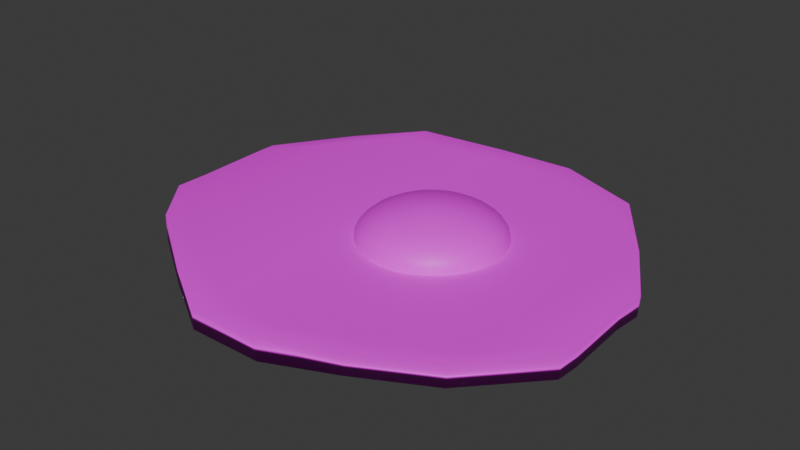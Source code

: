 # Source: cracked-egg_cooked.blend  (saved by Blender 4.2.66; exported with 4.5.12 LTS)
import bpy
from mathutils import Matrix  # noqa: F401  (used for matrix-valued properties, if any)

bpy.ops.wm.read_factory_settings(use_empty=True)
scene = bpy.context.scene
scene.name = 'Scene'

# ---- images (referenced by path relative to the original .blend; pixels are not part of the script)
import os
ASSET_DIR = os.environ.get("B2B_ASSET_DIR", "")  # directory of the original .blend (textures are referenced by path, not embedded)
HERE = os.path.dirname(os.path.abspath(__file__))  # packed textures are extracted next to this script under _unpacked/

def load_image(name, relpath, width, height, colorspace="sRGB"):
    """Load a texture the original file referenced (path relative to the .blend, or extracted next to this script)."""
    p = next((c for c in (os.path.join(HERE, relpath), os.path.join(ASSET_DIR, relpath)) if relpath and os.path.exists(c)), "")
    if p:
        img = bpy.data.images.load(p, check_existing=True)
        img.name = name
    else:  # same state as the original file: an image datablock whose file is absent (Cycles renders it pink)
        img = bpy.data.images.new(name, width, height)
        img.source = "FILE"
        img.filepath = "//" + (relpath or name)
    img.colorspace_settings.name = colorspace
    return img
img_restaurantbits_texture_png_002 = load_image('restaurantbits_texture.png.002', 'restaurantbits_texture.png', 1024, 1024, 'sRGB')
img_restaurantbits_texture_png_001 = load_image('restaurantbits_texture.png.001', 'restaurantbits_texture.png', 1024, 1024, 'sRGB')

# ---- materials (node trees are filled in below, after node groups)
mat_restaurant_003 = bpy.data.materials.new('restaurant.003')
mat_restaurant_003.diffuse_color = (1.0, 1.0, 1.0, 1.0)
mat_restaurant_003.roughness = 0.5
mat_restaurant_001 = bpy.data.materials.new('restaurant.001')
mat_restaurant_001.diffuse_color = (1.0, 1.0, 1.0, 1.0)
mat_restaurant_001.roughness = 0.5

# ---- material node trees
mat_restaurant_003.use_nodes = True; mat_restaurant_003.node_tree.nodes.clear()
_N = mat_restaurant_003.node_tree.nodes; _L = mat_restaurant_003.node_tree.links
n0 = _N.new('ShaderNodeBsdfPrincipled'); n0.name = 'Principled BSDF'; n0.location = (0, 300)
n0.inputs[3].default_value = 1.45
n0.inputs[27].default_value = (0.0, 0.0, 0.0, 1.0)
n1 = _N.new('ShaderNodeOutputMaterial'); n1.name = 'Material Output'; n1.location = (280, 300)
n2 = _N.new('ShaderNodeTexImage'); n2.name = 'Image Texture'; n2.location = (-480, 300)
n2.image = img_restaurantbits_texture_png_002
_L.new(n2.outputs[0], n0.inputs[0])
_L.new(n0.outputs[0], n1.inputs[0])
n1.is_active_output = True
mat_restaurant_001.use_nodes = True; mat_restaurant_001.node_tree.nodes.clear()
_N = mat_restaurant_001.node_tree.nodes; _L = mat_restaurant_001.node_tree.links
n0 = _N.new('ShaderNodeBsdfPrincipled'); n0.name = 'Principled BSDF'; n0.location = (0, 300)
n0.inputs[3].default_value = 1.45
n0.inputs[27].default_value = (0.0, 0.0, 0.0, 1.0)
n1 = _N.new('ShaderNodeOutputMaterial'); n1.name = 'Material Output'; n1.location = (280, 300)
n2 = _N.new('ShaderNodeTexImage'); n2.name = 'Image Texture'; n2.location = (-480, 300)
n2.image = img_restaurantbits_texture_png_001
_L.new(n2.outputs[0], n0.inputs[0])
_L.new(n0.outputs[0], n1.inputs[0])
n1.is_active_output = True

# ---- world
world_world = bpy.data.worlds.new('World'); scene.world = world_world
world_world.use_nodes = True; world_world.node_tree.nodes.clear()
_N = world_world.node_tree.nodes; _L = world_world.node_tree.links
n0 = _N.new('ShaderNodeOutputWorld'); n0.name = 'World Output'; n0.location = (300, 300)
n1 = _N.new('ShaderNodeBackground'); n1.name = 'Background'; n1.location = (10, 300)
n1.inputs[0].default_value = (0.05088, 0.05088, 0.05088, 1.0)
_L.new(n1.outputs[0], n0.inputs[0])
n0.is_active_output = True
world_world.color = (0.05088, 0.05088, 0.05088)
world_world.sun_shadow_jitter_overblur = 0.0

# ---- meshes
me_cube = bpy.data.meshes.new('Cube')
me_cube.from_pydata([(1.728, 0.2175, 1.699), (1.717, 0.2175, 0.2043), (1.72, -0.6682, 1.699), (1.709, -0.6682, 0.2043), (-1.672, 0.3895, 1.94), (-1.681, 0.3895, 0.08812), (-1.661, -0.5833, 1.94), (-1.67, -0.5833, 0.08812), (-0.2183, 1.5, 0.01166), (-0.2929, -1.644, 1.882), (-0.2929, -1.644, 0.183), (-0.2183, 1.5, 1.902), (0.2424, -1.626, 0.07081), (0.387, 1.535, 1.892), (0.4178, 1.535, 0.06811), (0.2147, -1.626, 1.71), (-0.8674, 1.34, 0.07119), (-0.7847, -1.346, 2.177), (-0.7847, -1.346, 0.1773), (-0.8674, 1.34, 2.296), (0.7385, -1.428, 0.2103), (1.035, 1.301, 1.793), (1.001, 1.301, 0.09033), (0.769, -1.428, 1.741), (1.263, -1.146, 0.1837), (1.435, 0.7265, 1.696), (1.414, 0.7265, 0.1837), (1.284, -1.146, 1.696), (-1.299, 0.9407, 0.06564), (-1.348, -0.9674, 1.992), (-1.353, -0.9674, 0.06563), (-1.295, 0.9407, 1.992), (-1.674, 0.2665, 1.94), (-1.657, -0.334, 1.94), (-1.335, -0.7249, 1.992), (-1.306, 0.7288, 1.992), (-1.683, 0.2665, 0.08812), (-1.665, -0.334, 0.08812), (1.699, 0.003006, 0.2043), (1.72, -0.4992, 0.2043), (1.252, -0.9674, 0.1837), (1.424, 0.5767, 0.1837), (1.711, 0.003006, 1.699), (1.731, -0.4992, 1.699), (-0.2306, 1.318, 0.01166), (-0.2785, -1.432, 0.183), (-0.7668, -1.168, 0.1773), (-0.8876, 1.139, 0.07119), (-0.2306, 1.318, 1.902), (-0.2785, -1.432, 1.882), (0.2167, -1.461, 1.71), (0.3845, 1.332, 1.892), (0.7511, -1.266, 1.741), (1.058, 1.1, 1.793), (0.4154, 1.332, 0.06811), (0.2445, -1.461, 0.07081), (-1.339, -0.7249, 0.06563), (-1.311, 0.7288, 0.06564), (-0.8876, 1.139, 2.296), (-0.7668, -1.168, 2.177), (1.273, -0.9674, 1.696), (1.445, 0.5767, 1.696), (1.024, 1.1, 0.09033), (0.7206, -1.266, 0.2103)], [], [(34, 33, 6, 29), (30, 29, 6, 7), (36, 32, 4, 5), (40, 39, 3, 24), (39, 43, 2, 3), (26, 25, 0, 1), (16, 19, 11, 8), (46, 45, 10, 18), (12, 15, 9, 10), (50, 49, 9, 15), (52, 50, 15, 23), (20, 23, 15, 12), (8, 11, 13, 14), (45, 55, 12, 10), (56, 46, 18, 30), (28, 31, 19, 16), (10, 9, 17, 18), (49, 59, 17, 9), (24, 27, 23, 20), (60, 52, 23, 27), (14, 13, 21, 22), (55, 63, 20, 12), (43, 60, 27, 2), (3, 2, 27, 24), (22, 21, 25, 26), (63, 40, 24, 20), (5, 4, 31, 28), (37, 56, 30, 7), (18, 17, 29, 30), (59, 34, 29, 17), (19, 31, 35, 58), (58, 35, 34, 59), (5, 28, 57, 36), (36, 57, 56, 37), (22, 26, 41, 62), (62, 41, 40, 63), (0, 25, 61, 42), (42, 61, 60, 43), (14, 22, 62, 54), (54, 62, 63, 55), (25, 21, 53, 61), (61, 53, 52, 60), (11, 19, 58, 48), (48, 58, 59, 49), (28, 16, 47, 57), (57, 47, 46, 56), (8, 14, 54, 44), (44, 54, 55, 45), (21, 13, 51, 53), (53, 51, 50, 52), (13, 11, 48, 51), (51, 48, 49, 50), (16, 8, 44, 47), (47, 44, 45, 46), (1, 0, 42, 38), (38, 42, 43, 39), (26, 1, 38, 41), (41, 38, 39, 40), (7, 6, 33, 37), (37, 33, 32, 36), (31, 4, 32, 35), (35, 32, 33, 34)])
me_cube.polygons.foreach_set('use_smooth', [True] * 62)
_uv = me_cube.uv_layers.new(name='UVMap')
_uv.uv.foreach_set('vector', [0.5902, 0.5709, 0.601, 0.5608, 0.601, 0.5864, 0.5902, 0.5864, 0.5249, 0.6052, 0.6024, 0.6052, 0.6024, 0.6149, 0.5249, 0.6149, 0.5012, 0.5676, 0.6228, 0.5676, 0.6228, 0.5854, 0.5012, 0.5854, 0.6192, 0.5694, 0.6268, 0.5643, 0.6268, 0.5869, 0.6192, 0.5869, 0.5068, 0.5534, 0.6145, 0.5534, 0.6145, 0.5733, 0.5068, 0.5733, 0.5105, 0.6335, 0.6177, 0.6335, 0.6177, 0.6402, 0.5105, 0.6402, 0.5105, 0.5598, 0.6177, 0.5598, 0.6177, 0.5866, 0.5105, 0.5866, 0.5351, 0.5679, 0.5657, 0.5647, 0.5657, 0.5869, 0.5351, 0.5869, 0.5249, 0.5567, 0.6024, 0.5567, 0.6024, 0.5761, 0.5249, 0.5761, 0.5364, 0.5741, 0.5579, 0.5709, 0.5579, 0.5864, 0.5364, 0.5864, 0.5257, 0.5743, 0.5364, 0.5741, 0.5364, 0.5864, 0.5257, 0.5864, 0.5249, 0.547, 0.6024, 0.547, 0.6024, 0.5567, 0.5249, 0.5567, 0.5105, 0.5866, 0.6177, 0.5866, 0.6177, 0.6134, 0.5105, 0.6134, 0.5657, 0.5647, 0.5963, 0.5694, 0.5963, 0.5869, 0.5657, 0.5869, 0.5199, 0.5647, 0.5351, 0.5679, 0.5351, 0.5869, 0.5199, 0.5869, 0.5105, 0.5464, 0.6177, 0.5464, 0.6177, 0.5598, 0.5105, 0.5598, 0.5249, 0.5761, 0.6024, 0.5761, 0.6024, 0.5955, 0.5249, 0.5955, 0.5579, 0.5709, 0.5795, 0.5731, 0.5795, 0.5864, 0.5579, 0.5864, 0.5249, 0.5422, 0.6024, 0.5422, 0.6024, 0.547, 0.5249, 0.547, 0.5203, 0.5742, 0.5257, 0.5743, 0.5257, 0.5864, 0.5203, 0.5864, 0.5105, 0.6134, 0.6177, 0.6134, 0.6177, 0.6268, 0.5105, 0.6268, 0.5963, 0.5694, 0.6115, 0.5696, 0.6115, 0.5869, 0.5963, 0.5869, 0.5149, 0.5706, 0.5203, 0.5742, 0.5203, 0.5864, 0.5149, 0.5864, 0.5249, 0.5374, 0.6024, 0.5374, 0.6024, 0.5422, 0.5249, 0.5422, 0.5105, 0.6268, 0.6177, 0.6268, 0.6177, 0.6335, 0.5105, 0.6335, 0.6115, 0.5696, 0.6192, 0.5694, 0.6192, 0.5869, 0.6115, 0.5869, 0.5105, 0.533, 0.6177, 0.533, 0.6177, 0.5464, 0.5105, 0.5464, 0.5046, 0.5505, 0.5199, 0.5647, 0.5199, 0.5869, 0.5046, 0.5869, 0.5249, 0.5955, 0.6024, 0.5955, 0.6024, 0.6052, 0.5249, 0.6052, 0.5795, 0.5731, 0.5902, 0.5709, 0.5902, 0.5864, 0.5795, 0.5864, 0.59, 0.5719, 0.6033, 0.5719, 0.6033, 0.5886, 0.59, 0.5886, 0.5534, 0.6009, 0.5534, 0.6009, 0.5534, 0.6009, 0.5534, 0.6009, 0.5012, 0.5854, 0.5164, 0.5854, 0.5164, 0.6047, 0.5012, 0.6033, 0.5534, 0.6009, 0.5534, 0.6009, 0.5534, 0.6009, 0.5534, 0.6009, 0.6076, 0.5854, 0.6152, 0.5854, 0.6152, 0.6, 0.6076, 0.6047, 0.5534, 0.6009, 0.5534, 0.6009, 0.5534, 0.6009, 0.5534, 0.6009, 0.5106, 0.5719, 0.5172, 0.5719, 0.5172, 0.5845, 0.5106, 0.6035, 0.5534, 0.6009, 0.5534, 0.6009, 0.5534, 0.6009, 0.5534, 0.6009, 0.5924, 0.5854, 0.6076, 0.5854, 0.6076, 0.6047, 0.5924, 0.6047, 0.5534, 0.6009, 0.5534, 0.6009, 0.5534, 0.6009, 0.5534, 0.6009, 0.5172, 0.5719, 0.5238, 0.5719, 0.5238, 0.5886, 0.5172, 0.5845, 0.5534, 0.6009, 0.5534, 0.6009, 0.5534, 0.6009, 0.5534, 0.6009, 0.5636, 0.5719, 0.59, 0.5719, 0.59, 0.5886, 0.5636, 0.5867, 0.5534, 0.6009, 0.5534, 0.6009, 0.5534, 0.6009, 0.5534, 0.6009, 0.5164, 0.5854, 0.5316, 0.5854, 0.5316, 0.6047, 0.5164, 0.6047, 0.5534, 0.6009, 0.5534, 0.6009, 0.5534, 0.6009, 0.5534, 0.6009, 0.562, 0.5854, 0.5924, 0.5854, 0.5924, 0.6047, 0.562, 0.6024, 0.5534, 0.6009, 0.5534, 0.6009, 0.5534, 0.6009, 0.5534, 0.6009, 0.5238, 0.5719, 0.5371, 0.5719, 0.5371, 0.5886, 0.5238, 0.5886, 0.5534, 0.6009, 0.5534, 0.6009, 0.5534, 0.6009, 0.5534, 0.6009, 0.5371, 0.5719, 0.5636, 0.5719, 0.5636, 0.5867, 0.5371, 0.5886, 0.5534, 0.6009, 0.5534, 0.6009, 0.5534, 0.6009, 0.5534, 0.6009, 0.5316, 0.5854, 0.562, 0.5854, 0.562, 0.6024, 0.5316, 0.6047, 0.5534, 0.6009, 0.5534, 0.6009, 0.5534, 0.6009, 0.5534, 0.6009, 0.5104, 0.5542, 0.6159, 0.5542, 0.6159, 0.5856, 0.5104, 0.5856, 0.5534, 0.6009, 0.5534, 0.6009, 0.5534, 0.6009, 0.5534, 0.6009, 0.6152, 0.5854, 0.6228, 0.5854, 0.6228, 0.6217, 0.6152, 0.6, 0.5534, 0.6009, 0.5534, 0.6009, 0.5534, 0.6009, 0.5534, 0.6009, 0.5168, 0.5468, 0.6053, 0.5468, 0.6053, 0.5732, 0.5168, 0.5732, 0.5534, 0.6009, 0.5534, 0.6009, 0.5534, 0.6009, 0.5534, 0.6009, 0.6033, 0.5719, 0.6165, 0.5719, 0.6165, 0.5874, 0.6033, 0.5886, 0.5534, 0.6009, 0.5534, 0.6009, 0.5534, 0.6009, 0.5534, 0.6009])
me_cube.materials.append(mat_restaurant_003)
me_cube.update()
me_cube.normals_split_custom_set([tuple(v) for v in zip(*[iter([-0.2799, -0.008155, 0.96, -0.7521, -0.002478, 0.659, -0.777, -0.2452, 0.5797, -0.6216, -0.518, 0.5876, -0.4183, -0.5555, -0.7187, -0.6216, -0.518, 0.5876, -0.777, -0.2452, 0.5797, -0.7523, -0.2498, -0.6096, -0.7357, -0.003361, -0.6773, -0.7597, -0.002526, 0.6502, -0.7713, 0.2286, 0.5939, -0.7483, 0.231, -0.6219, 0.03555, -0.01448, -0.9993, 0.7334, -0.01014, -0.6797, 0.7211, -0.3002, -0.6245, 0.4355, -0.5814, -0.6872, 0.7334, -0.01014, -0.6797, 0.7188, -0.008086, 0.6951, 0.7069, -0.3034, 0.6389, 0.7211, -0.3002, -0.6245, 0.6963, 0.3723, -0.6137, 0.7082, 0.3784, 0.596, 0.744, 0.1702, 0.6462, 0.7651, 0.1665, -0.6221, -0.3939, 0.6685, -0.6308, -0.1816, 0.6069, 0.7738, 0.02736, 0.7829, 0.6215, -0.09761, 0.7011, -0.7063, 0.06295, -0.02705, -0.9976, -0.07016, -0.01524, -0.9974, -0.2536, -0.7506, -0.6101, -0.3494, -0.6284, -0.695, 0.1339, -0.6785, -0.7223, 0.2409, -0.7594, 0.6044, 0.008442, -0.7881, 0.6155, -0.2536, -0.7506, -0.6101, 0.118, -0.02453, 0.9927, 0.3759, -0.03045, 0.9262, 0.008442, -0.7881, 0.6155, 0.2409, -0.7594, 0.6044, 0.05319, -0.01939, 0.9984, 0.118, -0.02453, 0.9927, 0.2409, -0.7594, 0.6044, 0.2953, -0.6467, 0.7032, 0.3959, -0.6647, -0.6336, 0.2953, -0.6467, 0.7032, 0.2409, -0.7594, 0.6044, 0.1339, -0.6785, -0.7223, -0.09761, 0.7011, -0.7063, 0.02736, 0.7829, 0.6215, 0.1535, 0.7238, 0.6728, 0.153, 0.7438, -0.6506, -0.07016, -0.01524, -0.9974, 0.04639, -0.007813, -0.9989, 0.1339, -0.6785, -0.7223, -0.2536, -0.7506, -0.6101, 0.03642, -0.01002, -0.9993, 0.06295, -0.02705, -0.9976, -0.3494, -0.6284, -0.695, -0.4183, -0.5555, -0.7187, -0.5496, 0.4746, -0.6875, -0.7701, 0.4624, 0.4394, -0.1816, 0.6069, 0.7738, -0.3939, 0.6685, -0.6308, -0.2536, -0.7506, -0.6101, 0.008442, -0.7881, 0.6155, -0.1832, -0.5926, 0.7844, -0.3494, -0.6284, -0.695, 0.3759, -0.03045, 0.9262, 0.1139, -0.01281, 0.9934, -0.1832, -0.5926, 0.7844, 0.008442, -0.7881, 0.6155, 0.4355, -0.5814, -0.6872, 0.4903, -0.5828, 0.648, 0.2953, -0.6467, 0.7032, 0.3959, -0.6647, -0.6336, 0.06311, -0.009636, 0.998, 0.05319, -0.01939, 0.9984, 0.2953, -0.6467, 0.7032, 0.4903, -0.5828, 0.648, 0.153, 0.7438, -0.6506, 0.1535, 0.7238, 0.6728, 0.5386, 0.5922, 0.5993, 0.4871, 0.5879, -0.6458, 0.04639, -0.007813, -0.9989, 0.09919, -0.01646, -0.9949, 0.3959, -0.6647, -0.6336, 0.1339, -0.6785, -0.7223, 0.7188, -0.008086, 0.6951, 0.06311, -0.009636, 0.998, 0.4903, -0.5828, 0.648, 0.7069, -0.3034, 0.6389, 0.7211, -0.3002, -0.6245, 0.7069, -0.3034, 0.6389, 0.4903, -0.5828, 0.648, 0.4355, -0.5814, -0.6872, 0.4871, 0.5879, -0.6458, 0.5386, 0.5922, 0.5993, 0.7082, 0.3784, 0.596, 0.6963, 0.3723, -0.6137, 0.09919, -0.01646, -0.9949, 0.03555, -0.01448, -0.9993, 0.4355, -0.5814, -0.6872, 0.3959, -0.6647, -0.6336, -0.7483, 0.231, -0.6219, -0.7713, 0.2286, 0.5939, -0.7701, 0.4624, 0.4394, -0.5496, 0.4746, -0.6875, -0.7266, -0.003308, -0.6871, 0.03642, -0.01002, -0.9993, -0.4183, -0.5555, -0.7187, -0.7523, -0.2498, -0.6096, -0.3494, -0.6284, -0.695, -0.1832, -0.5926, 0.7844, -0.6216, -0.518, 0.5876, -0.4183, -0.5555, -0.7187, 0.1139, -0.01281, 0.9934, -0.2799, -0.008155, 0.96, -0.6216, -0.518, 0.5876, -0.1832, -0.5926, 0.7844, -0.1816, 0.6069, 0.7738, -0.7701, 0.4624, 0.4394, -0.323, -0.005322, 0.9464, -0.054, -0.002048, 0.9985, -0.054, -0.002048, 0.9985, -0.323, -0.005322, 0.9464, -0.2799, -0.008155, 0.96, 0.1139, -0.01281, 0.9934, -0.7483, 0.231, -0.6219, -0.5496, 0.4746, -0.6875, 0.01332, -0.008552, -0.9999, -0.7357, -0.003361, -0.6773, -0.7357, -0.003361, -0.6773, 0.01332, -0.008552, -0.9999, 0.03642, -0.01002, -0.9993, -0.7266, -0.003308, -0.6871, 0.4871, 0.5879, -0.6458, 0.6963, 0.3723, -0.6137, 0.08274, -0.01322, -0.9965, 0.1615, -0.005668, -0.9869, 0.1615, -0.005668, -0.9869, 0.08274, -0.01322, -0.9965, 0.03555, -0.01448, -0.9993, 0.09919, -0.01646, -0.9949, 0.744, 0.1702, 0.6462, 0.7082, 0.3784, 0.596, 0.07689, -0.009416, 0.997, 0.6926, -0.01387, 0.7212, 0.6926, -0.01387, 0.7212, 0.07689, -0.009416, 0.997, 0.06311, -0.009636, 0.998, 0.7188, -0.008086, 0.6951, 0.153, 0.7438, -0.6506, 0.4871, 0.5879, -0.6458, 0.1615, -0.005668, -0.9869, 0.0523, -0.01477, -0.9985, 0.0523, -0.01477, -0.9985, 0.1615, -0.005668, -0.9869, 0.09919, -0.01646, -0.9949, 0.04639, -0.007813, -0.9989, 0.7082, 0.3784, 0.596, 0.5386, 0.5922, 0.5993, 0.1736, -0.006577, 0.9848, 0.07689, -0.009416, 0.997, 0.07689, -0.009416, 0.997, 0.1736, -0.006577, 0.9848, 0.05319, -0.01939, 0.9984, 0.06311, -0.009636, 0.998, 0.02736, 0.7829, 0.6215, -0.1816, 0.6069, 0.7738, -0.054, -0.002048, 0.9985, 0.3186, -0.02839, 0.9475, 0.3186, -0.02839, 0.9475, -0.054, -0.002048, 0.9985, 0.1139, -0.01281, 0.9934, 0.3759, -0.03045, 0.9262, -0.5496, 0.4746, -0.6875, -0.3939, 0.6685, -0.6308, -0.01108, -0.01814, -0.9998, 0.01332, -0.008552, -0.9999, 0.01332, -0.008552, -0.9999, -0.01108, -0.01814, -0.9998, 0.06295, -0.02705, -0.9976, 0.03642, -0.01002, -0.9993, -0.09761, 0.7011, -0.7063, 0.153, 0.7438, -0.6506, 0.0523, -0.01477, -0.9985, -0.03018, -0.01732, -0.9994, -0.03018, -0.01732, -0.9994, 0.0523, -0.01477, -0.9985, 0.04639, -0.007813, -0.9989, -0.07016, -0.01524, -0.9974, 0.5386, 0.5922, 0.5993, 0.1535, 0.7238, 0.6728, 0.09922, -0.01839, 0.9949, 0.1736, -0.006577, 0.9848, 0.1736, -0.006577, 0.9848, 0.09922, -0.01839, 0.9949, 0.118, -0.02453, 0.9927, 0.05319, -0.01939, 0.9984, 0.1535, 0.7238, 0.6728, 0.02736, 0.7829, 0.6215, 0.3186, -0.02839, 0.9475, 0.09922, -0.01839, 0.9949, 0.09922, -0.01839, 0.9949, 0.3186, -0.02839, 0.9475, 0.3759, -0.03045, 0.9262, 0.118, -0.02453, 0.9927, -0.3939, 0.6685, -0.6308, -0.09761, 0.7011, -0.7063, -0.03018, -0.01732, -0.9994, -0.01108, -0.01814, -0.9998, -0.01108, -0.01814, -0.9998, -0.03018, -0.01732, -0.9994, -0.07016, -0.01524, -0.9974, 0.06295, -0.02705, -0.9976, 0.7651, 0.1665, -0.6221, 0.744, 0.1702, 0.6462, 0.6926, -0.01387, 0.7212, 0.7111, -0.0162, -0.7029, 0.7111, -0.0162, -0.7029, 0.6926, -0.01387, 0.7212, 0.7188, -0.008086, 0.6951, 0.7334, -0.01014, -0.6797, 0.6963, 0.3723, -0.6137, 0.7651, 0.1665, -0.6221, 0.7111, -0.0162, -0.7029, 0.08274, -0.01322, -0.9965, 0.08274, -0.01322, -0.9965, 0.7111, -0.0162, -0.7029, 0.7334, -0.01014, -0.6797, 0.03555, -0.01448, -0.9993, -0.7523, -0.2498, -0.6096, -0.777, -0.2452, 0.5797, -0.7521, -0.002478, 0.659, -0.7266, -0.003308, -0.6871, -0.7266, -0.003308, -0.6871, -0.7521, -0.002478, 0.659, -0.7597, -0.002526, 0.6502, -0.7357, -0.003361, -0.6773, -0.7701, 0.4624, 0.4394, -0.7713, 0.2286, 0.5939, -0.7597, -0.002526, 0.6502, -0.323, -0.005322, 0.9464, -0.323, -0.005322, 0.9464, -0.7597, -0.002526, 0.6502, -0.7521, -0.002478, 0.659, -0.2799, -0.008155, 0.96])] * 3)])
me_sphere = bpy.data.meshes.new('Sphere')
me_sphere.from_pydata([(0.2604, 0.2978, 0.3866), (0.2604, 0.4457, 0.318), (0.2604, 0.5257, 0.2283), (0.2604, 0.536, 0.1798), (0.2808, 0.1026, 0.4238), (0.3004, 0.2012, 0.4096), (0.3185, 0.2921, 0.3866), (0.3343, 0.3717, 0.3557), (0.3473, 0.4371, 0.318), (0.357, 0.4857, 0.275), (0.363, 0.5156, 0.2283), (0.365, 0.5257, 0.1798), (0.3004, 0.09661, 0.4238), (0.3389, 0.1895, 0.4096), (0.3743, 0.2751, 0.3866), (0.4054, 0.3502, 0.3557), (0.4309, 0.4117, 0.318), (0.4499, 0.4575, 0.275), (0.4616, 0.4857, 0.2283), (0.4655, 0.4952, 0.1798), (0.3185, 0.08694, 0.4238), (0.3743, 0.1705, 0.4096), (0.4258, 0.2476, 0.3866), (0.471, 0.3151, 0.3557), (0.508, 0.3706, 0.318), (0.5355, 0.4117, 0.275), (0.5525, 0.4371, 0.2283), (0.5582, 0.4457, 0.1798), (0.3343, 0.07394, 0.4238), (0.4054, 0.145, 0.4096), (0.471, 0.2106, 0.3866), (0.5284, 0.268, 0.3557), (0.5755, 0.3151, 0.318), (0.6105, 0.3502, 0.275), (0.6321, 0.3717, 0.2283), (0.6394, 0.379, 0.1798), (0.3473, 0.05809, 0.4238), (0.4309, 0.114, 0.4096), (0.508, 0.1654, 0.3866), (0.5755, 0.2106, 0.3557), (0.6309, 0.2476, 0.318), (0.6721, 0.2751, 0.275), (0.6975, 0.2921, 0.2283), (0.7061, 0.2978, 0.1798), (0.2604, 5.811e-09, 0.4286), (0.357, 0.04002, 0.4238), (0.4499, 0.07849, 0.4096), (0.5355, 0.114, 0.3866), (0.6105, 0.145, 0.3557), (0.6721, 0.1705, 0.318), (0.7179, 0.1895, 0.275), (0.7461, 0.2012, 0.2283), (0.7556, 0.2051, 0.1798), (0.363, 0.0204, 0.4238), (0.4616, 0.04002, 0.4096), (0.5525, 0.05809, 0.3866), (0.6321, 0.07394, 0.3557), (0.6975, 0.08694, 0.318), (0.7461, 0.09661, 0.275), (0.776, 0.1026, 0.2283), (0.7861, 0.1046, 0.1798), (0.365, -1.79e-10, 0.4238), (0.4655, -6.169e-09, 0.4096), (0.5582, -2.214e-08, 0.3866), (0.6394, 1.38e-08, 0.3557), (0.7061, -4.211e-08, 0.318), (0.7556, 2.977e-08, 0.275), (0.7861, -4.211e-08, 0.2283), (0.7964, -8.204e-08, 0.1798), (0.363, -0.0204, 0.4238), (0.4616, -0.04002, 0.4096), (0.5525, -0.05809, 0.3866), (0.6321, -0.07394, 0.3557), (0.6975, -0.08694, 0.318), (0.7461, -0.09661, 0.275), (0.776, -0.1026, 0.2283), (0.7861, -0.1046, 0.1798), (0.357, -0.04002, 0.4238), (0.4499, -0.07849, 0.4096), (0.5355, -0.114, 0.3866), (0.6105, -0.145, 0.3557), (0.6721, -0.1705, 0.318), (0.7179, -0.1895, 0.275), (0.7461, -0.2012, 0.2283), (0.7556, -0.2051, 0.1798), (0.3473, -0.05809, 0.4238), (0.4309, -0.114, 0.4096), (0.508, -0.1654, 0.3866), (0.5755, -0.2106, 0.3557), (0.6309, -0.2476, 0.318), (0.6721, -0.2751, 0.275), (0.6975, -0.2921, 0.2283), (0.7061, -0.2978, 0.1798), (0.3343, -0.07394, 0.4238), (0.4054, -0.145, 0.4096), (0.471, -0.2106, 0.3866), (0.5284, -0.268, 0.3557), (0.5755, -0.3151, 0.318), (0.6105, -0.3502, 0.275), (0.6321, -0.3717, 0.2283), (0.6394, -0.379, 0.1798), (0.3185, -0.08694, 0.4238), (0.3743, -0.1705, 0.4096), (0.4258, -0.2476, 0.3866), (0.471, -0.3151, 0.3557), (0.508, -0.3706, 0.318), (0.5355, -0.4117, 0.275), (0.5525, -0.4371, 0.2283), (0.5582, -0.4457, 0.1798), (0.3004, -0.09661, 0.4238), (0.3389, -0.1895, 0.4096), (0.3743, -0.2751, 0.3866), (0.4054, -0.3502, 0.3557), (0.4309, -0.4117, 0.318), (0.4499, -0.4575, 0.275), (0.4616, -0.4857, 0.2283), (0.4655, -0.4952, 0.1798), (0.2808, -0.1026, 0.4238), (0.3004, -0.2012, 0.4096), (0.3185, -0.2921, 0.3866), (0.3343, -0.3717, 0.3557), (0.3473, -0.4371, 0.318), (0.357, -0.4857, 0.275), (0.363, -0.5156, 0.2283), (0.365, -0.5257, 0.1798), (0.2604, -0.1046, 0.4238), (0.2604, -0.2051, 0.4096), (0.2604, -0.2978, 0.3866), (0.2604, -0.379, 0.3557), (0.2604, -0.4457, 0.318), (0.2604, -0.4952, 0.275), (0.2604, -0.5257, 0.2283), (0.2604, -0.536, 0.1798), (0.24, -0.1026, 0.4238), (0.2204, -0.2012, 0.4096), (0.2023, -0.2921, 0.3866), (0.1865, -0.3717, 0.3557), (0.1734, -0.4371, 0.318), (0.1638, -0.4857, 0.275), (0.1578, -0.5156, 0.2283), (0.1558, -0.5257, 0.1798), (0.2204, -0.09661, 0.4238), (0.1819, -0.1895, 0.4096), (0.1464, -0.2751, 0.3866), (0.1154, -0.3502, 0.3557), (0.08985, -0.4117, 0.318), (0.07089, -0.4575, 0.275), (0.05922, -0.4857, 0.2283), (0.05528, -0.4952, 0.1798), (0.2023, -0.08694, 0.4238), (0.1464, -0.1705, 0.4096), (0.09495, -0.2476, 0.3866), (0.04983, -0.3151, 0.3557), (0.0128, -0.3706, 0.318), (-0.01472, -0.4117, 0.275), (-0.03167, -0.4371, 0.2283), (-0.03739, -0.4457, 0.1798), (0.1865, -0.07394, 0.4238), (0.1154, -0.145, 0.4096), (0.04983, -0.2106, 0.3866), (-0.007603, -0.268, 0.3557), (-0.05474, -0.3151, 0.318), (-0.08976, -0.3502, 0.275), (-0.1113, -0.3717, 0.2283), (-0.1186, -0.379, 0.1798), (0.1734, -0.05809, 0.4238), (0.08985, -0.114, 0.4096), (0.0128, -0.1654, 0.3866), (-0.05474, -0.2106, 0.3557), (-0.1102, -0.2476, 0.318), (-0.1513, -0.2751, 0.275), (-0.1767, -0.2921, 0.2283), (-0.1853, -0.2978, 0.1798), (0.1638, -0.04002, 0.4238), (0.07089, -0.07849, 0.4096), (-0.01472, -0.114, 0.3866), (-0.08976, -0.145, 0.3557), (-0.1513, -0.1705, 0.318), (-0.1971, -0.1895, 0.275), (-0.2253, -0.2012, 0.2283), (-0.2348, -0.2051, 0.1798), (0.1578, -0.0204, 0.4238), (0.05922, -0.04002, 0.4096), (-0.03167, -0.05809, 0.3866), (-0.1113, -0.07394, 0.3557), (-0.1767, -0.08694, 0.318), (-0.2253, -0.09661, 0.275), (-0.2552, -0.1026, 0.2283), (-0.2653, -0.1046, 0.1798), (0.1558, 1.579e-08, 0.4238), (0.05528, 3.377e-08, 0.4096), (-0.03739, 8.568e-08, 0.3866), (-0.1186, 2.179e-08, 0.3557), (-0.1853, 9.367e-08, 0.318), (-0.2348, 1.38e-08, 0.275), (-0.2653, 1.496e-07, 0.2283), (-0.2756, 2.454e-07, 0.1798), (0.1578, 0.0204, 0.4238), (0.05922, 0.04002, 0.4096), (-0.03167, 0.05809, 0.3866), (-0.1113, 0.07394, 0.3557), (-0.1767, 0.08694, 0.318), (-0.2253, 0.09661, 0.275), (-0.2552, 0.1026, 0.2283), (-0.2653, 0.1046, 0.1798), (0.1638, 0.04002, 0.4238), (0.07089, 0.07849, 0.4096), (-0.01472, 0.114, 0.3866), (-0.08976, 0.145, 0.3557), (-0.1513, 0.1705, 0.318), (-0.1971, 0.1895, 0.275), (-0.2253, 0.2012, 0.2283), (-0.2348, 0.2051, 0.1798), (0.1734, 0.05809, 0.4238), (0.08985, 0.114, 0.4096), (0.0128, 0.1654, 0.3866), (-0.05474, 0.2106, 0.3557), (-0.1102, 0.2476, 0.318), (-0.1513, 0.2751, 0.275), (-0.1767, 0.2921, 0.2283), (-0.1853, 0.2978, 0.1798), (0.1865, 0.07394, 0.4238), (0.1154, 0.145, 0.4096), (0.04983, 0.2106, 0.3866), (-0.007603, 0.268, 0.3557), (-0.05474, 0.3151, 0.318), (-0.08976, 0.3502, 0.275), (-0.1113, 0.3717, 0.2283), (-0.1186, 0.379, 0.1798), (0.2023, 0.08694, 0.4238), (0.1464, 0.1705, 0.4096), (0.09495, 0.2476, 0.3866), (0.04983, 0.3151, 0.3557), (0.0128, 0.3706, 0.318), (-0.01472, 0.4117, 0.275), (-0.03167, 0.4371, 0.2283), (-0.03739, 0.4457, 0.1798), (0.2204, 0.09661, 0.4238), (0.1819, 0.1895, 0.4096), (0.1464, 0.2751, 0.3866), (0.1154, 0.3502, 0.3557), (0.08985, 0.4117, 0.318), (0.07089, 0.4575, 0.275), (0.05922, 0.4857, 0.2283), (0.05528, 0.4952, 0.1798), (0.24, 0.1026, 0.4238), (0.2204, 0.2012, 0.4096), (0.2023, 0.2921, 0.3866), (0.1865, 0.3717, 0.3557), (0.1734, 0.4371, 0.318), (0.1638, 0.4857, 0.275), (0.1578, 0.5156, 0.2283), (0.1558, 0.5257, 0.1798), (0.2604, 0.1046, 0.4238), (0.2604, 0.2051, 0.4096), (0.2604, 0.379, 0.3557), (0.2604, 0.4952, 0.275)], [], [(253, 44, 4), (254, 253, 4, 5), (0, 254, 5, 6), (255, 0, 6, 7), (1, 255, 7, 8), (256, 1, 8, 9), (2, 256, 9, 10), (3, 2, 10, 11), (10, 9, 17, 18), (11, 10, 18, 19), (4, 44, 12), (5, 4, 12, 13), (6, 5, 13, 14), (7, 6, 14, 15), (8, 7, 15, 16), (9, 8, 16, 17), (15, 14, 22, 23), (16, 15, 23, 24), (17, 16, 24, 25), (18, 17, 25, 26), (19, 18, 26, 27), (12, 44, 20), (13, 12, 20, 21), (14, 13, 21, 22), (27, 26, 34, 35), (20, 44, 28), (21, 20, 28, 29), (22, 21, 29, 30), (23, 22, 30, 31), (24, 23, 31, 32), (25, 24, 32, 33), (26, 25, 33, 34), (32, 31, 39, 40), (33, 32, 40, 41), (34, 33, 41, 42), (35, 34, 42, 43), (28, 44, 36), (29, 28, 36, 37), (30, 29, 37, 38), (31, 30, 38, 39), (36, 44, 45), (37, 36, 45, 46), (38, 37, 46, 47), (39, 38, 47, 48), (40, 39, 48, 49), (41, 40, 49, 50), (42, 41, 50, 51), (43, 42, 51, 52), (49, 48, 56, 57), (50, 49, 57, 58), (51, 50, 58, 59), (52, 51, 59, 60), (45, 44, 53), (46, 45, 53, 54), (47, 46, 54, 55), (48, 47, 55, 56), (54, 53, 61, 62), (55, 54, 62, 63), (56, 55, 63, 64), (57, 56, 64, 65), (58, 57, 65, 66), (59, 58, 66, 67), (60, 59, 67, 68), (53, 44, 61), (66, 65, 73, 74), (67, 66, 74, 75), (68, 67, 75, 76), (61, 44, 69), (62, 61, 69, 70), (63, 62, 70, 71), (64, 63, 71, 72), (65, 64, 72, 73), (70, 69, 77, 78), (71, 70, 78, 79), (72, 71, 79, 80), (73, 72, 80, 81), (74, 73, 81, 82), (75, 74, 82, 83), (76, 75, 83, 84), (69, 44, 77), (82, 81, 89, 90), (83, 82, 90, 91), (84, 83, 91, 92), (77, 44, 85), (78, 77, 85, 86), (79, 78, 86, 87), (80, 79, 87, 88), (81, 80, 88, 89), (87, 86, 94, 95), (88, 87, 95, 96), (89, 88, 96, 97), (90, 89, 97, 98), (91, 90, 98, 99), (92, 91, 99, 100), (85, 44, 93), (86, 85, 93, 94), (99, 98, 106, 107), (100, 99, 107, 108), (93, 44, 101), (94, 93, 101, 102), (95, 94, 102, 103), (96, 95, 103, 104), (97, 96, 104, 105), (98, 97, 105, 106), (104, 103, 111, 112), (105, 104, 112, 113), (106, 105, 113, 114), (107, 106, 114, 115), (108, 107, 115, 116), (101, 44, 109), (102, 101, 109, 110), (103, 102, 110, 111), (116, 115, 123, 124), (109, 44, 117), (110, 109, 117, 118), (111, 110, 118, 119), (112, 111, 119, 120), (113, 112, 120, 121), (114, 113, 121, 122), (115, 114, 122, 123), (120, 119, 127, 128), (121, 120, 128, 129), (122, 121, 129, 130), (123, 122, 130, 131), (124, 123, 131, 132), (117, 44, 125), (118, 117, 125, 126), (119, 118, 126, 127), (132, 131, 139, 140), (125, 44, 133), (126, 125, 133, 134), (127, 126, 134, 135), (128, 127, 135, 136), (129, 128, 136, 137), (130, 129, 137, 138), (131, 130, 138, 139), (137, 136, 144, 145), (138, 137, 145, 146), (139, 138, 146, 147), (140, 139, 147, 148), (133, 44, 141), (134, 133, 141, 142), (135, 134, 142, 143), (136, 135, 143, 144), (141, 44, 149), (142, 141, 149, 150), (143, 142, 150, 151), (144, 143, 151, 152), (145, 144, 152, 153), (146, 145, 153, 154), (147, 146, 154, 155), (148, 147, 155, 156), (153, 152, 160, 161), (154, 153, 161, 162), (155, 154, 162, 163), (156, 155, 163, 164), (149, 44, 157), (150, 149, 157, 158), (151, 150, 158, 159), (152, 151, 159, 160), (158, 157, 165, 166), (159, 158, 166, 167), (160, 159, 167, 168), (161, 160, 168, 169), (162, 161, 169, 170), (163, 162, 170, 171), (164, 163, 171, 172), (157, 44, 165), (170, 169, 177, 178), (171, 170, 178, 179), (172, 171, 179, 180), (165, 44, 173), (166, 165, 173, 174), (167, 166, 174, 175), (168, 167, 175, 176), (169, 168, 176, 177), (175, 174, 182, 183), (176, 175, 183, 184), (177, 176, 184, 185), (178, 177, 185, 186), (179, 178, 186, 187), (180, 179, 187, 188), (173, 44, 181), (174, 173, 181, 182), (187, 186, 194, 195), (188, 187, 195, 196), (181, 44, 189), (182, 181, 189, 190), (183, 182, 190, 191), (184, 183, 191, 192), (185, 184, 192, 193), (186, 185, 193, 194), (191, 190, 198, 199), (192, 191, 199, 200), (193, 192, 200, 201), (194, 193, 201, 202), (195, 194, 202, 203), (196, 195, 203, 204), (189, 44, 197), (190, 189, 197, 198), (203, 202, 210, 211), (204, 203, 211, 212), (197, 44, 205), (198, 197, 205, 206), (199, 198, 206, 207), (200, 199, 207, 208), (201, 200, 208, 209), (202, 201, 209, 210), (208, 207, 215, 216), (209, 208, 216, 217), (210, 209, 217, 218), (211, 210, 218, 219), (212, 211, 219, 220), (205, 44, 213), (206, 205, 213, 214), (207, 206, 214, 215), (220, 219, 227, 228), (213, 44, 221), (214, 213, 221, 222), (215, 214, 222, 223), (216, 215, 223, 224), (217, 216, 224, 225), (218, 217, 225, 226), (219, 218, 226, 227), (224, 223, 231, 232), (225, 224, 232, 233), (226, 225, 233, 234), (227, 226, 234, 235), (228, 227, 235, 236), (221, 44, 229), (222, 221, 229, 230), (223, 222, 230, 231), (236, 235, 243, 244), (229, 44, 237), (230, 229, 237, 238), (231, 230, 238, 239), (232, 231, 239, 240), (233, 232, 240, 241), (234, 233, 241, 242), (235, 234, 242, 243), (241, 240, 248, 249), (242, 241, 249, 250), (243, 242, 250, 251), (244, 243, 251, 252), (237, 44, 245), (238, 237, 245, 246), (239, 238, 246, 247), (240, 239, 247, 248), (246, 245, 253, 254), (247, 246, 254, 0), (248, 247, 0, 255), (249, 248, 255, 1), (250, 249, 1, 256), (251, 250, 256, 2), (252, 251, 2, 3), (245, 44, 253)])
me_sphere.polygons.foreach_set('use_smooth', [True] * 256)
_uv = me_sphere.uv_layers.new(name='UVMap')
_uv.uv.foreach_set('vector', [0.5195, 0.4121, 0.5195, 0.4121, 0.5195, 0.4121, 0.5195, 0.4121, 0.5195, 0.4121, 0.5195, 0.4121, 0.5195, 0.4121, 0.5195, 0.4121, 0.5195, 0.4121, 0.5195, 0.4121, 0.5195, 0.4121, 0.5195, 0.4121, 0.5195, 0.4121, 0.5195, 0.4121, 0.5195, 0.4121, 0.5195, 0.4121, 0.5195, 0.4121, 0.5195, 0.4121, 0.5195, 0.4121, 0.5195, 0.4121, 0.5195, 0.4121, 0.5195, 0.4121, 0.5195, 0.4121, 0.5195, 0.4121, 0.5195, 0.4121, 0.5195, 0.4121, 0.5195, 0.4121, 0.5195, 0.4121, 0.5195, 0.4121, 0.5195, 0.4121, 0.5195, 0.4121, 0.5195, 0.4121, 0.5195, 0.4121, 0.5195, 0.4121, 0.5195, 0.4121, 0.5195, 0.4121, 0.5195, 0.4121, 0.5195, 0.4121, 0.5195, 0.4121, 0.5195, 0.4121, 0.5195, 0.4121, 0.5195, 0.4121, 0.5195, 0.4121, 0.5195, 0.4121, 0.5195, 0.4121, 0.5195, 0.4121, 0.5195, 0.4121, 0.5195, 0.4121, 0.5195, 0.4121, 0.5195, 0.4121, 0.5195, 0.4121, 0.5195, 0.4121, 0.5195, 0.4121, 0.5195, 0.4121, 0.5195, 0.4121, 0.5195, 0.4121, 0.5195, 0.4121, 0.5195, 0.4121, 0.5195, 0.4121, 0.5195, 0.4121, 0.5195, 0.4121, 0.5195, 0.4121, 0.5195, 0.4121, 0.5195, 0.4121, 0.5195, 0.4121, 0.5195, 0.4121, 0.5195, 0.4121, 0.5195, 0.4121, 0.5195, 0.4121, 0.5195, 0.4121, 0.5195, 0.4121, 0.5195, 0.4121, 0.5195, 0.4121, 0.5195, 0.4121, 0.5195, 0.4121, 0.5195, 0.4121, 0.5195, 0.4121, 0.5195, 0.4121, 0.5195, 0.4121, 0.5195, 0.4121, 0.5195, 0.4121, 0.5195, 0.4121, 0.5195, 0.4121, 0.5195, 0.4121, 0.5195, 0.4121, 0.5195, 0.4121, 0.5195, 0.4121, 0.5195, 0.4121, 0.5195, 0.4121, 0.5195, 0.4121, 0.5195, 0.4121, 0.5195, 0.4121, 0.5195, 0.4121, 0.5195, 0.4121, 0.5195, 0.4121, 0.5195, 0.4121, 0.5195, 0.4121, 0.5195, 0.4121, 0.5195, 0.4121, 0.5195, 0.4121, 0.5195, 0.4121, 0.5195, 0.4121, 0.5195, 0.4121, 0.5195, 0.4121, 0.5195, 0.4121, 0.5195, 0.4121, 0.5195, 0.4121, 0.5195, 0.4121, 0.5195, 0.4121, 0.5195, 0.4121, 0.5195, 0.4121, 0.5195, 0.4121, 0.5195, 0.4121, 0.5195, 0.4121, 0.5195, 0.4121, 0.5195, 0.4121, 0.5195, 0.4121, 0.5195, 0.4121, 0.5195, 0.4121, 0.5195, 0.4121, 0.5195, 0.4121, 0.5195, 0.4121, 0.5195, 0.4121, 0.5195, 0.4121, 0.5195, 0.4121, 0.5195, 0.4121, 0.5195, 0.4121, 0.5195, 0.4121, 0.5195, 0.4121, 0.5195, 0.4121, 0.5195, 0.4121, 0.5195, 0.4121, 0.5195, 0.4121, 0.5195, 0.4121, 0.5195, 0.4121, 0.5195, 0.4121, 0.5195, 0.4121, 0.5195, 0.4121, 0.5195, 0.4121, 0.5195, 0.4121, 0.5195, 0.4121, 0.5195, 0.4121, 0.5195, 0.4121, 0.5195, 0.4121, 0.5195, 0.4121, 0.5195, 0.4121, 0.5195, 0.4121, 0.5195, 0.4121, 0.5195, 0.4121, 0.5195, 0.4121, 0.5195, 0.4121, 0.5195, 0.4121, 0.5195, 0.4121, 0.5195, 0.4121, 0.5195, 0.4121, 0.5195, 0.4121, 0.5195, 0.4121, 0.5195, 0.4121, 0.5195, 0.4121, 0.5195, 0.4121, 0.5195, 0.4121, 0.5195, 0.4121, 0.5195, 0.4121, 0.5195, 0.4121, 0.5195, 0.4121, 0.5195, 0.4121, 0.5195, 0.4121, 0.5195, 0.4121, 0.5195, 0.4121, 0.5195, 0.4121, 0.5195, 0.4121, 0.5195, 0.4121, 0.5195, 0.4121, 0.5195, 0.4121, 0.5195, 0.4121, 0.5195, 0.4121, 0.5195, 0.4121, 0.5195, 0.4121, 0.5195, 0.4121, 0.5195, 0.4121, 0.5195, 0.4121, 0.5195, 0.4121, 0.5195, 0.4121, 0.5195, 0.4121, 0.5195, 0.4121, 0.5195, 0.4121, 0.5195, 0.4121, 0.5195, 0.4121, 0.5195, 0.4121, 0.5195, 0.4121, 0.5195, 0.4121, 0.5195, 0.4121, 0.5195, 0.4121, 0.5195, 0.4121, 0.5195, 0.4121, 0.5195, 0.4121, 0.5195, 0.4121, 0.5195, 0.4121, 0.5195, 0.4121, 0.5195, 0.4121, 0.5195, 0.4121, 0.5195, 0.4121, 0.5195, 0.4121, 0.5195, 0.4121, 0.5195, 0.4121, 0.5195, 0.4121, 0.5195, 0.4121, 0.5195, 0.4121, 0.5195, 0.4121, 0.5195, 0.4121, 0.5195, 0.4121, 0.5195, 0.4121, 0.5195, 0.4121, 0.5195, 0.4121, 0.5195, 0.4121, 0.5195, 0.4121, 0.5195, 0.4121, 0.5195, 0.4121, 0.5195, 0.4121, 0.5195, 0.4121, 0.5195, 0.4121, 0.5195, 0.4121, 0.5195, 0.4121, 0.5195, 0.4121, 0.5195, 0.4121, 0.5195, 0.4121, 0.5195, 0.4121, 0.5195, 0.4121, 0.5195, 0.4121, 0.5195, 0.4121, 0.5195, 0.4121, 0.5195, 0.4121, 0.5195, 0.4121, 0.5195, 0.4121, 0.5195, 0.4121, 0.5195, 0.4121, 0.5195, 0.4121, 0.5195, 0.4121, 0.5195, 0.4121, 0.5195, 0.4121, 0.5195, 0.4121, 0.5195, 0.4121, 0.5195, 0.4121, 0.5195, 0.4121, 0.5195, 0.4121, 0.5195, 0.4121, 0.5195, 0.4121, 0.5195, 0.4121, 0.5195, 0.4121, 0.5195, 0.4121, 0.5195, 0.4121, 0.5195, 0.4121, 0.5195, 0.4121, 0.5195, 0.4121, 0.5195, 0.4121, 0.5195, 0.4121, 0.5195, 0.4121, 0.5195, 0.4121, 0.5195, 0.4121, 0.5195, 0.4121, 0.5195, 0.4121, 0.5195, 0.4121, 0.5195, 0.4121, 0.5195, 0.4121, 0.5195, 0.4121, 0.5195, 0.4121, 0.5195, 0.4121, 0.5195, 0.4121, 0.5195, 0.4121, 0.5195, 0.4121, 0.5195, 0.4121, 0.5195, 0.4121, 0.5195, 0.4121, 0.5195, 0.4121, 0.5195, 0.4121, 0.5195, 0.4121, 0.5195, 0.4121, 0.5195, 0.4121, 0.5195, 0.4121, 0.5195, 0.4121, 0.5195, 0.4121, 0.5195, 0.4121, 0.5195, 0.4121, 0.5195, 0.4121, 0.5195, 0.4121, 0.5195, 0.4121, 0.5195, 0.4121, 0.5195, 0.4121, 0.5195, 0.4121, 0.5195, 0.4121, 0.5195, 0.4121, 0.5195, 0.4121, 0.5195, 0.4121, 0.5195, 0.4121, 0.5195, 0.4121, 0.5195, 0.4121, 0.5195, 0.4121, 0.5195, 0.4121, 0.5195, 0.4121, 0.5195, 0.4121, 0.5195, 0.4121, 0.5195, 0.4121, 0.5195, 0.4121, 0.5195, 0.4121, 0.5195, 0.4121, 0.5195, 0.4121, 0.5195, 0.4121, 0.5195, 0.4121, 0.5195, 0.4121, 0.5195, 0.4121, 0.5195, 0.4121, 0.5195, 0.4121, 0.5195, 0.4121, 0.5195, 0.4121, 0.5195, 0.4121, 0.5195, 0.4121, 0.5195, 0.4121, 0.5195, 0.4121, 0.5195, 0.4121, 0.5195, 0.4121, 0.5195, 0.4121, 0.5195, 0.4121, 0.5195, 0.4121, 0.5195, 0.4121, 0.5195, 0.4121, 0.5195, 0.4121, 0.5195, 0.4121, 0.5195, 0.4121, 0.5195, 0.4121, 0.5195, 0.4121, 0.5195, 0.4121, 0.5195, 0.4121, 0.5195, 0.4121, 0.5195, 0.4121, 0.5195, 0.4121, 0.5195, 0.4121, 0.5195, 0.4121, 0.5195, 0.4121, 0.5195, 0.4121, 0.5195, 0.4121, 0.5195, 0.4121, 0.5195, 0.4121, 0.5195, 0.4121, 0.5195, 0.4121, 0.5195, 0.4121, 0.5195, 0.4121, 0.5195, 0.4121, 0.5195, 0.4121, 0.5195, 0.4121, 0.5195, 0.4121, 0.5195, 0.4121, 0.5195, 0.4121, 0.5195, 0.4121, 0.5195, 0.4121, 0.5195, 0.4121, 0.5195, 0.4121, 0.5195, 0.4121, 0.5195, 0.4121, 0.5195, 0.4121, 0.5195, 0.4121, 0.5195, 0.4121, 0.5195, 0.4121, 0.5195, 0.4121, 0.5195, 0.4121, 0.5195, 0.4121, 0.5195, 0.4121, 0.5195, 0.4121, 0.5195, 0.4121, 0.5195, 0.4121, 0.5195, 0.4121, 0.5195, 0.4121, 0.5195, 0.4121, 0.5195, 0.4121, 0.5195, 0.4121, 0.5195, 0.4121, 0.5195, 0.4121, 0.5195, 0.4121, 0.5195, 0.4121, 0.5195, 0.4121, 0.5195, 0.4121, 0.5195, 0.4121, 0.5195, 0.4121, 0.5195, 0.4121, 0.5195, 0.4121, 0.5195, 0.4121, 0.5195, 0.4121, 0.5195, 0.4121, 0.5195, 0.4121, 0.5195, 0.4121, 0.5195, 0.4121, 0.5195, 0.4121, 0.5195, 0.4121, 0.5195, 0.4121, 0.5195, 0.4121, 0.5195, 0.4121, 0.5195, 0.4121, 0.5195, 0.4121, 0.5195, 0.4121, 0.5195, 0.4121, 0.5195, 0.4121, 0.5195, 0.4121, 0.5195, 0.4121, 0.5195, 0.4121, 0.5195, 0.4121, 0.5195, 0.4121, 0.5195, 0.4121, 0.5195, 0.4121, 0.5195, 0.4121, 0.5195, 0.4121, 0.5195, 0.4121, 0.5195, 0.4121, 0.5195, 0.4121, 0.5195, 0.4121, 0.5195, 0.4121, 0.5195, 0.4121, 0.5195, 0.4121, 0.5195, 0.4121, 0.5195, 0.4121, 0.5195, 0.4121, 0.5195, 0.4121, 0.5195, 0.4121, 0.5195, 0.4121, 0.5195, 0.4121, 0.5195, 0.4121, 0.5195, 0.4121, 0.5195, 0.4121, 0.5195, 0.4121, 0.5195, 0.4121, 0.5195, 0.4121, 0.5195, 0.4121, 0.5195, 0.4121, 0.5195, 0.4121, 0.5195, 0.4121, 0.5195, 0.4121, 0.5195, 0.4121, 0.5195, 0.4121, 0.5195, 0.4121, 0.5195, 0.4121, 0.5195, 0.4121, 0.5195, 0.4121, 0.5195, 0.4121, 0.5195, 0.4121, 0.5195, 0.4121, 0.5195, 0.4121, 0.5195, 0.4121, 0.5195, 0.4121, 0.5195, 0.4121, 0.5195, 0.4121, 0.5195, 0.4121, 0.5195, 0.4121, 0.5195, 0.4121, 0.5195, 0.4121, 0.5195, 0.4121, 0.5195, 0.4121, 0.5195, 0.4121, 0.5195, 0.4121, 0.5195, 0.4121, 0.5195, 0.4121, 0.5195, 0.4121, 0.5195, 0.4121, 0.5195, 0.4121, 0.5195, 0.4121, 0.5195, 0.4121, 0.5195, 0.4121, 0.5195, 0.4121, 0.5195, 0.4121, 0.5195, 0.4121, 0.5195, 0.4121, 0.5195, 0.4121, 0.5195, 0.4121, 0.5195, 0.4121, 0.5195, 0.4121, 0.5195, 0.4121, 0.5195, 0.4121, 0.5195, 0.4121, 0.5195, 0.4121, 0.5195, 0.4121, 0.5195, 0.4121, 0.5195, 0.4121, 0.5195, 0.4121, 0.5195, 0.4121, 0.5195, 0.4121, 0.5195, 0.4121, 0.5195, 0.4121, 0.5195, 0.4121, 0.5195, 0.4121, 0.5195, 0.4121, 0.5195, 0.4121, 0.5195, 0.4121, 0.5195, 0.4121, 0.5195, 0.4121, 0.5195, 0.4121, 0.5195, 0.4121, 0.5195, 0.4121, 0.5195, 0.4121, 0.5195, 0.4121, 0.5195, 0.4121, 0.5195, 0.4121, 0.5195, 0.4121, 0.5195, 0.4121, 0.5195, 0.4121, 0.5195, 0.4121, 0.5195, 0.4121, 0.5195, 0.4121, 0.5195, 0.4121, 0.5195, 0.4121, 0.5195, 0.4121, 0.5195, 0.4121, 0.5195, 0.4121, 0.5195, 0.4121, 0.5195, 0.4121, 0.5195, 0.4121, 0.5195, 0.4121, 0.5195, 0.4121, 0.5195, 0.4121, 0.5195, 0.4121, 0.5195, 0.4121, 0.5195, 0.4121, 0.5195, 0.4121, 0.5195, 0.4121, 0.5195, 0.4121, 0.5195, 0.4121, 0.5195, 0.4121, 0.5195, 0.4121, 0.5195, 0.4121, 0.5195, 0.4121, 0.5195, 0.4121, 0.5195, 0.4121, 0.5195, 0.4121, 0.5195, 0.4121, 0.5195, 0.4121, 0.5195, 0.4121, 0.5195, 0.4121, 0.5195, 0.4121, 0.5195, 0.4121, 0.5195, 0.4121, 0.5195, 0.4121, 0.5195, 0.4121, 0.5195, 0.4121, 0.5195, 0.4121, 0.5195, 0.4121, 0.5195, 0.4121, 0.5195, 0.4121, 0.5195, 0.4121, 0.5195, 0.4121, 0.5195, 0.4121, 0.5195, 0.4121, 0.5195, 0.4121, 0.5195, 0.4121, 0.5195, 0.4121, 0.5195, 0.4121, 0.5195, 0.4121, 0.5195, 0.4121, 0.5195, 0.4121, 0.5195, 0.4121, 0.5195, 0.4121, 0.5195, 0.4121, 0.5195, 0.4121, 0.5195, 0.4121, 0.5195, 0.4121, 0.5195, 0.4121, 0.5195, 0.4121, 0.5195, 0.4121, 0.5195, 0.4121, 0.5195, 0.4121, 0.5195, 0.4121, 0.5195, 0.4121, 0.5195, 0.4121, 0.5195, 0.4121, 0.5195, 0.4121, 0.5195, 0.4121, 0.5195, 0.4121, 0.5195, 0.4121, 0.5195, 0.4121, 0.5195, 0.4121, 0.5195, 0.4121, 0.5195, 0.4121, 0.5195, 0.4121, 0.5195, 0.4121, 0.5195, 0.4121, 0.5195, 0.4121, 0.5195, 0.4121, 0.5195, 0.4121, 0.5195, 0.4121, 0.5195, 0.4121, 0.5195, 0.4121, 0.5195, 0.4121, 0.5195, 0.4121, 0.5195, 0.4121, 0.5195, 0.4121, 0.5195, 0.4121, 0.5195, 0.4121, 0.5195, 0.4121, 0.5195, 0.4121, 0.5195, 0.4121, 0.5195, 0.4121, 0.5195, 0.4121, 0.5195, 0.4121, 0.5195, 0.4121, 0.5195, 0.4121, 0.5195, 0.4121, 0.5195, 0.4121, 0.5195, 0.4121, 0.5195, 0.4121, 0.5195, 0.4121, 0.5195, 0.4121, 0.5195, 0.4121, 0.5195, 0.4121, 0.5195, 0.4121, 0.5195, 0.4121, 0.5195, 0.4121, 0.5195, 0.4121, 0.5195, 0.4121, 0.5195, 0.4121, 0.5195, 0.4121, 0.5195, 0.4121, 0.5195, 0.4121, 0.5195, 0.4121, 0.5195, 0.4121, 0.5195, 0.4121, 0.5195, 0.4121, 0.5195, 0.4121, 0.5195, 0.4121, 0.5195, 0.4121, 0.5195, 0.4121, 0.5195, 0.4121, 0.5195, 0.4121, 0.5195, 0.4121, 0.5195, 0.4121, 0.5195, 0.4121, 0.5195, 0.4121, 0.5195, 0.4121, 0.5195, 0.4121, 0.5195, 0.4121, 0.5195, 0.4121, 0.5195, 0.4121, 0.5195, 0.4121, 0.5195, 0.4121, 0.5195, 0.4121, 0.5195, 0.4121, 0.5195, 0.4121, 0.5195, 0.4121, 0.5195, 0.4121, 0.5195, 0.4121, 0.5195, 0.4121, 0.5195, 0.4121, 0.5195, 0.4121, 0.5195, 0.4121, 0.5195, 0.4121, 0.5195, 0.4121, 0.5195, 0.4121, 0.5195, 0.4121, 0.5195, 0.4121, 0.5195, 0.4121, 0.5195, 0.4121, 0.5195, 0.4121, 0.5195, 0.4121, 0.5195, 0.4121, 0.5195, 0.4121, 0.5195, 0.4121, 0.5195, 0.4121, 0.5195, 0.4121, 0.5195, 0.4121, 0.5195, 0.4121, 0.5195, 0.4121, 0.5195, 0.4121, 0.5195, 0.4121, 0.5195, 0.4121, 0.5195, 0.4121, 0.5195, 0.4121, 0.5195, 0.4121, 0.5195, 0.4121, 0.5195, 0.4121, 0.5195, 0.4121, 0.5195, 0.4121, 0.5195, 0.4121, 0.5195, 0.4121, 0.5195, 0.4121, 0.5195, 0.4121, 0.5195, 0.4121, 0.5195, 0.4121, 0.5195, 0.4121, 0.5195, 0.4121, 0.5195, 0.4121, 0.5195, 0.4121, 0.5195, 0.4121, 0.5195, 0.4121, 0.5195, 0.4121, 0.5195, 0.4121, 0.5195, 0.4121, 0.5195, 0.4121, 0.5195, 0.4121, 0.5195, 0.4121, 0.5195, 0.4121, 0.5195, 0.4121, 0.5195, 0.4121, 0.5195, 0.4121, 0.5195, 0.4121, 0.5195, 0.4121, 0.5195, 0.4121, 0.5195, 0.4121, 0.5195, 0.4121, 0.5195, 0.4121, 0.5195, 0.4121, 0.5195, 0.4121, 0.5195, 0.4121, 0.5195, 0.4121, 0.5195, 0.4121, 0.5195, 0.4121, 0.5195, 0.4121, 0.5195, 0.4121, 0.5195, 0.4121, 0.5195, 0.4121, 0.5195, 0.4121, 0.5195, 0.4121, 0.5195, 0.4121, 0.5195, 0.4121, 0.5195, 0.4121, 0.5195, 0.4121, 0.5195, 0.4121, 0.5195, 0.4121, 0.5195, 0.4121, 0.5195, 0.4121, 0.5195, 0.4121, 0.5195, 0.4121, 0.5195, 0.4121, 0.5195, 0.4121, 0.5195, 0.4121, 0.5195, 0.4121, 0.5195, 0.4121, 0.5195, 0.4121, 0.5195, 0.4121, 0.5195, 0.4121, 0.5195, 0.4121, 0.5195, 0.4121, 0.5195, 0.4121, 0.5195, 0.4121, 0.5195, 0.4121, 0.5195, 0.4121, 0.5195, 0.4121, 0.5195, 0.4121, 0.5195, 0.4121, 0.5195, 0.4121, 0.5195, 0.4121, 0.5195, 0.4121, 0.5195, 0.4121, 0.5195, 0.4121, 0.5195, 0.4121, 0.5195, 0.4121, 0.5195, 0.4121, 0.5195, 0.4121, 0.5195, 0.4121, 0.5195, 0.4121, 0.5195, 0.4121, 0.5195, 0.4121, 0.5195, 0.4121, 0.5195, 0.4121, 0.5195, 0.4121, 0.5195, 0.4121, 0.5195, 0.4121, 0.5195, 0.4121, 0.5195, 0.4121, 0.5195, 0.4121, 0.5195, 0.4121, 0.5195, 0.4121, 0.5195, 0.4121, 0.5195, 0.4121, 0.5195, 0.4121, 0.5195, 0.4121, 0.5195, 0.4121, 0.5195, 0.4121, 0.5195, 0.4121, 0.5195, 0.4121, 0.5195, 0.4121, 0.5195, 0.4121, 0.5195, 0.4121, 0.5195, 0.4121, 0.5195, 0.4121, 0.5195, 0.4121, 0.5195, 0.4121, 0.5195, 0.4121, 0.5195, 0.4121, 0.5195, 0.4121, 0.5195, 0.4121, 0.5195, 0.4121, 0.5195, 0.4121, 0.5195, 0.4121, 0.5195, 0.4121, 0.5195, 0.4121, 0.5195, 0.4121, 0.5195, 0.4121, 0.5195, 0.4121, 0.5195, 0.4121, 0.5195, 0.4121, 0.5195, 0.4121, 0.5195, 0.4121, 0.5195, 0.4121, 0.5195, 0.4121, 0.5195, 0.4121, 0.5195, 0.4121, 0.5195, 0.4121, 0.5195, 0.4121, 0.5195, 0.4121, 0.5195, 0.4121, 0.5195, 0.4121, 0.5195, 0.4121, 0.5195, 0.4121, 0.5195, 0.4121, 0.5195, 0.4121, 0.5195, 0.4121, 0.5195, 0.4121, 0.5195, 0.4121, 0.5195, 0.4121, 0.5195, 0.4121, 0.5195, 0.4121, 0.5195, 0.4121, 0.5195, 0.4121, 0.5195, 0.4121, 0.5195, 0.4121, 0.5195, 0.4121, 0.5195, 0.4121, 0.5195, 0.4121, 0.5195, 0.4121, 0.5195, 0.4121, 0.5195, 0.4121, 0.5195, 0.4121, 0.5195, 0.4121, 0.5195, 0.4121, 0.5195, 0.4121, 0.5195, 0.4121, 0.5195, 0.4121, 0.5195, 0.4121, 0.5195, 0.4121, 0.5195, 0.4121, 0.5195, 0.4121, 0.5195, 0.4121, 0.5195, 0.4121, 0.5195, 0.4121, 0.5195, 0.4121, 0.5195, 0.4121, 0.5195, 0.4121, 0.5195, 0.4121, 0.5195, 0.4121, 0.5195, 0.4121, 0.5195, 0.4121, 0.5195, 0.4121, 0.5195, 0.4121, 0.5195, 0.4121, 0.5195, 0.4121, 0.5195, 0.4121, 0.5195, 0.4121, 0.5195, 0.4121, 0.5195, 0.4121, 0.5195, 0.4121, 0.5195, 0.4121, 0.5195, 0.4121, 0.5195, 0.4121, 0.5195, 0.4121, 0.5195, 0.4121, 0.5195, 0.4121, 0.5195, 0.4121, 0.5195, 0.4121, 0.5195, 0.4121, 0.5195, 0.4121, 0.5195, 0.4121, 0.5195, 0.4121, 0.5195, 0.4121, 0.5195, 0.4121, 0.5195, 0.4121, 0.5195, 0.4121, 0.5195, 0.4121, 0.5195, 0.4121, 0.5195, 0.4121, 0.5195, 0.4121, 0.5195, 0.4121, 0.5195, 0.4121, 0.5195, 0.4121, 0.5195, 0.4121, 0.5195, 0.4121, 0.5195, 0.4121, 0.5195, 0.4121, 0.5195, 0.4121, 0.5195, 0.4121, 0.5195, 0.4121, 0.5195, 0.4121, 0.5195, 0.4121, 0.5195, 0.4121, 0.5195, 0.4121, 0.5195, 0.4121, 0.5195, 0.4121, 0.5195, 0.4121, 0.5195, 0.4121, 0.5195, 0.4121, 0.5195, 0.4121, 0.5195, 0.4121, 0.5195, 0.4121, 0.5195, 0.4121, 0.5195, 0.4121, 0.5195, 0.4121, 0.5195, 0.4121, 0.5195, 0.4121, 0.5195, 0.4121, 0.5195, 0.4121, 0.5195, 0.4121, 0.5195, 0.4121, 0.5195, 0.4121, 0.5195, 0.4121, 0.5195, 0.4121, 0.5195, 0.4121, 0.5195, 0.4121, 0.5195, 0.4121, 0.5195, 0.4121, 0.5195, 0.4121, 0.5195, 0.4121, 0.5195, 0.4121, 0.5195, 0.4121, 0.5195, 0.4121, 0.5195, 0.4121, 0.5195, 0.4121, 0.5195, 0.4121, 0.5195, 0.4121, 0.5195, 0.4121, 0.5195, 0.4121, 0.5195, 0.4121, 0.5195, 0.4121, 0.5195, 0.4121, 0.5195, 0.4121, 0.5195, 0.4121, 0.5195, 0.4121, 0.5195, 0.4121, 0.5195, 0.4121, 0.5195, 0.4121, 0.5195, 0.4121, 0.5195, 0.4121, 0.5195, 0.4121, 0.5195, 0.4121, 0.5195, 0.4121, 0.5195, 0.4121, 0.5195, 0.4121, 0.5195, 0.4121, 0.5195, 0.4121, 0.5195, 0.4121, 0.5195, 0.4121, 0.5195, 0.4121, 0.5195, 0.4121, 0.5195, 0.4121, 0.5195, 0.4121, 0.5195, 0.4121, 0.5195, 0.4121, 0.5195, 0.4121, 0.5195, 0.4121, 0.5195, 0.4121, 0.5195, 0.4121, 0.5195, 0.4121, 0.5195, 0.4121, 0.5195, 0.4121, 0.5195, 0.4121, 0.5195, 0.4121, 0.5195, 0.4121, 0.5195, 0.4121, 0.5195, 0.4121, 0.5195, 0.4121, 0.5195, 0.4121, 0.5195, 0.4121, 0.5195, 0.4121, 0.5195, 0.4121, 0.5195, 0.4121, 0.5195, 0.4121, 0.5195, 0.4121, 0.5195, 0.4121, 0.5195, 0.4121, 0.5195, 0.4121, 0.5195, 0.4121, 0.5195, 0.4121, 0.5195, 0.4121, 0.5195, 0.4121, 0.5195, 0.4121, 0.5195, 0.4121, 0.5195, 0.4121, 0.5195, 0.4121, 0.5195, 0.4121, 0.5195, 0.4121, 0.5195, 0.4121, 0.5195, 0.4121, 0.5195, 0.4121, 0.5195, 0.4121, 0.5195, 0.4121, 0.5195, 0.4121, 0.5195, 0.4121, 0.5195, 0.4121, 0.5195, 0.4121, 0.5195, 0.4121])
me_sphere.materials.append(mat_restaurant_001)
me_sphere.update()
me_sphere.normals_split_custom_set([tuple(v) for v in zip(*[iter([-1.914e-06, 0.1153, 0.9933, -1.95e-07, 3.714e-09, 1.0, 0.02249, 0.1131, 0.9933, -9.487e-07, 0.2009, 0.9796, -1.914e-06, 0.1153, 0.9933, 0.02249, 0.1131, 0.9933, 0.03919, 0.197, 0.9796, -7.078e-07, 0.3047, 0.9524, -9.487e-07, 0.2009, 0.9796, 0.03919, 0.197, 0.9796, 0.05944, 0.2988, 0.9524, -5.784e-07, 0.4278, 0.9039, -7.078e-07, 0.3047, 0.9524, 0.05944, 0.2988, 0.9524, 0.08343, 0.4195, 0.9039, -8.787e-07, 0.5758, 0.8176, -5.784e-07, 0.4278, 0.9039, 0.08343, 0.4195, 0.9039, 0.1123, 0.5648, 0.8176, -1.107e-06, 0.7498, 0.6617, -8.787e-07, 0.5758, 0.8176, 0.1123, 0.5648, 0.8176, 0.1463, 0.7354, 0.6617, -1.762e-06, 0.9206, 0.3906, -1.107e-06, 0.7498, 0.6617, 0.1463, 0.7354, 0.6617, 0.1796, 0.9029, 0.3906, -2.206e-06, 0.9782, 0.2076, -1.762e-06, 0.9206, 0.3906, 0.1796, 0.9029, 0.3906, 0.1908, 0.9594, 0.2076, 0.1796, 0.9029, 0.3906, 0.1463, 0.7354, 0.6617, 0.2869, 0.6927, 0.6617, 0.3523, 0.8505, 0.3906, 0.1908, 0.9594, 0.2076, 0.1796, 0.9029, 0.3906, 0.3523, 0.8505, 0.3906, 0.3743, 0.9037, 0.2076, 0.02249, 0.1131, 0.9933, -1.95e-07, 3.714e-09, 1.0, 0.04412, 0.1065, 0.9933, 0.03919, 0.197, 0.9796, 0.02249, 0.1131, 0.9933, 0.04412, 0.1065, 0.9933, 0.07689, 0.1856, 0.9796, 0.05944, 0.2988, 0.9524, 0.03919, 0.197, 0.9796, 0.07689, 0.1856, 0.9796, 0.1166, 0.2815, 0.9524, 0.08343, 0.4195, 0.9039, 0.05944, 0.2988, 0.9524, 0.1166, 0.2815, 0.9524, 0.1637, 0.3952, 0.9039, 0.1123, 0.5648, 0.8176, 0.08343, 0.4195, 0.9039, 0.1637, 0.3952, 0.9039, 0.2204, 0.532, 0.8176, 0.1463, 0.7354, 0.6617, 0.1123, 0.5648, 0.8176, 0.2204, 0.532, 0.8176, 0.2869, 0.6927, 0.6617, 0.1637, 0.3952, 0.9039, 0.1166, 0.2815, 0.9524, 0.1693, 0.2533, 0.9524, 0.2376, 0.3556, 0.9039, 0.2204, 0.532, 0.8176, 0.1637, 0.3952, 0.9039, 0.2376, 0.3556, 0.9039, 0.3199, 0.4788, 0.8175, 0.2869, 0.6927, 0.6617, 0.2204, 0.532, 0.8176, 0.3199, 0.4788, 0.8175, 0.4166, 0.6234, 0.6617, 0.3523, 0.8505, 0.3906, 0.2869, 0.6927, 0.6617, 0.4166, 0.6234, 0.6617, 0.5114, 0.7654, 0.3906, 0.3743, 0.9037, 0.2076, 0.3523, 0.8505, 0.3906, 0.5114, 0.7654, 0.3906, 0.5435, 0.8134, 0.2076, 0.04412, 0.1065, 0.9933, -1.95e-07, 3.714e-09, 1.0, 0.06405, 0.09587, 0.9933, 0.07689, 0.1856, 0.9796, 0.04412, 0.1065, 0.9933, 0.06405, 0.09587, 0.9933, 0.1116, 0.1671, 0.9796, 0.1166, 0.2815, 0.9524, 0.07689, 0.1856, 0.9796, 0.1116, 0.1671, 0.9796, 0.1693, 0.2533, 0.9524, 0.5435, 0.8134, 0.2076, 0.5114, 0.7654, 0.3906, 0.6509, 0.6509, 0.3906, 0.6917, 0.6917, 0.2076, 0.06405, 0.09587, 0.9933, -1.95e-07, 3.714e-09, 1.0, 0.08153, 0.08153, 0.9933, 0.1116, 0.1671, 0.9796, 0.06405, 0.09587, 0.9933, 0.08153, 0.08153, 0.9933, 0.142, 0.142, 0.9796, 0.1693, 0.2533, 0.9524, 0.1116, 0.1671, 0.9796, 0.142, 0.142, 0.9796, 0.2155, 0.2155, 0.9524, 0.2376, 0.3556, 0.9039, 0.1693, 0.2533, 0.9524, 0.2155, 0.2155, 0.9524, 0.3025, 0.3025, 0.9039, 0.3199, 0.4788, 0.8175, 0.2376, 0.3556, 0.9039, 0.3025, 0.3025, 0.9039, 0.4072, 0.4072, 0.8176, 0.4166, 0.6234, 0.6617, 0.3199, 0.4788, 0.8175, 0.4072, 0.4072, 0.8176, 0.5302, 0.5302, 0.6617, 0.5114, 0.7654, 0.3906, 0.4166, 0.6234, 0.6617, 0.5302, 0.5302, 0.6617, 0.6509, 0.6509, 0.3906, 0.4072, 0.4072, 0.8176, 0.3025, 0.3025, 0.9039, 0.3557, 0.2377, 0.9039, 0.4788, 0.3199, 0.8176, 0.5302, 0.5302, 0.6617, 0.4072, 0.4072, 0.8176, 0.4788, 0.3199, 0.8176, 0.6234, 0.4166, 0.6617, 0.6509, 0.6509, 0.3906, 0.5302, 0.5302, 0.6617, 0.6234, 0.4166, 0.6617, 0.7654, 0.5114, 0.3906, 0.6917, 0.6917, 0.2076, 0.6509, 0.6509, 0.3906, 0.7654, 0.5114, 0.3906, 0.8134, 0.5435, 0.2076, 0.08153, 0.08153, 0.9933, -1.95e-07, 3.714e-09, 1.0, 0.09586, 0.06406, 0.9933, 0.142, 0.142, 0.9796, 0.08153, 0.08153, 0.9933, 0.09586, 0.06406, 0.9933, 0.1671, 0.1116, 0.9796, 0.2155, 0.2155, 0.9524, 0.142, 0.142, 0.9796, 0.1671, 0.1116, 0.9796, 0.2533, 0.1693, 0.9524, 0.3025, 0.3025, 0.9039, 0.2155, 0.2155, 0.9524, 0.2533, 0.1693, 0.9524, 0.3557, 0.2377, 0.9039, 0.09586, 0.06406, 0.9933, -1.95e-07, 3.714e-09, 1.0, 0.1065, 0.04412, 0.9933, 0.1671, 0.1116, 0.9796, 0.09586, 0.06406, 0.9933, 0.1065, 0.04412, 0.9933, 0.1856, 0.07689, 0.9796, 0.2533, 0.1693, 0.9524, 0.1671, 0.1116, 0.9796, 0.1856, 0.07689, 0.9796, 0.2815, 0.1166, 0.9524, 0.3557, 0.2377, 0.9039, 0.2533, 0.1693, 0.9524, 0.2815, 0.1166, 0.9524, 0.3951, 0.1637, 0.9039, 0.4788, 0.3199, 0.8176, 0.3557, 0.2377, 0.9039, 0.3951, 0.1637, 0.9039, 0.532, 0.2204, 0.8175, 0.6234, 0.4166, 0.6617, 0.4788, 0.3199, 0.8176, 0.532, 0.2204, 0.8175, 0.6927, 0.2869, 0.6617, 0.7654, 0.5114, 0.3906, 0.6234, 0.4166, 0.6617, 0.6927, 0.2869, 0.6617, 0.8505, 0.3523, 0.3906, 0.8134, 0.5435, 0.2076, 0.7654, 0.5114, 0.3906, 0.8505, 0.3523, 0.3906, 0.9037, 0.3743, 0.2076, 0.532, 0.2204, 0.8175, 0.3951, 0.1637, 0.9039, 0.4195, 0.08344, 0.9039, 0.5648, 0.1123, 0.8176, 0.6927, 0.2869, 0.6617, 0.532, 0.2204, 0.8175, 0.5648, 0.1123, 0.8176, 0.7354, 0.1463, 0.6617, 0.8505, 0.3523, 0.3906, 0.6927, 0.2869, 0.6617, 0.7354, 0.1463, 0.6617, 0.9029, 0.1796, 0.3906, 0.9037, 0.3743, 0.2076, 0.8505, 0.3523, 0.3906, 0.9029, 0.1796, 0.3906, 0.9594, 0.1908, 0.2076, 0.1065, 0.04412, 0.9933, -1.95e-07, 3.714e-09, 1.0, 0.1131, 0.02249, 0.9933, 0.1856, 0.07689, 0.9796, 0.1065, 0.04412, 0.9933, 0.1131, 0.02249, 0.9933, 0.1971, 0.0392, 0.9796, 0.2815, 0.1166, 0.9524, 0.1856, 0.07689, 0.9796, 0.1971, 0.0392, 0.9796, 0.2988, 0.05944, 0.9524, 0.3951, 0.1637, 0.9039, 0.2815, 0.1166, 0.9524, 0.2988, 0.05944, 0.9524, 0.4195, 0.08344, 0.9039, 0.1971, 0.0392, 0.9796, 0.1131, 0.02249, 0.9933, 0.1153, -2.815e-10, 0.9933, 0.2009, 1.829e-07, 0.9796, 0.2988, 0.05944, 0.9524, 0.1971, 0.0392, 0.9796, 0.2009, 1.829e-07, 0.9796, 0.3047, -4.859e-08, 0.9524, 0.4195, 0.08344, 0.9039, 0.2988, 0.05944, 0.9524, 0.3047, -4.859e-08, 0.9524, 0.4278, -2.235e-07, 0.9039, 0.5648, 0.1123, 0.8176, 0.4195, 0.08344, 0.9039, 0.4278, -2.235e-07, 0.9039, 0.5758, -8.45e-07, 0.8176, 0.7354, 0.1463, 0.6617, 0.5648, 0.1123, 0.8176, 0.5758, -8.45e-07, 0.8176, 0.7498, -6.451e-07, 0.6617, 0.9029, 0.1796, 0.3906, 0.7354, 0.1463, 0.6617, 0.7498, -6.451e-07, 0.6617, 0.9206, -1.049e-06, 0.3906, 0.9594, 0.1908, 0.2076, 0.9029, 0.1796, 0.3906, 0.9206, -1.049e-06, 0.3906, 0.9782, -7.821e-07, 0.2076, 0.1131, 0.02249, 0.9933, -1.95e-07, 3.714e-09, 1.0, 0.1153, -2.815e-10, 0.9933, 0.7498, -6.451e-07, 0.6617, 0.5758, -8.45e-07, 0.8176, 0.5648, -0.1123, 0.8176, 0.7354, -0.1463, 0.6617, 0.9206, -1.049e-06, 0.3906, 0.7498, -6.451e-07, 0.6617, 0.7354, -0.1463, 0.6617, 0.9029, -0.1796, 0.3906, 0.9782, -7.821e-07, 0.2076, 0.9206, -1.049e-06, 0.3906, 0.9029, -0.1796, 0.3906, 0.9594, -0.1908, 0.2076, 0.1153, -2.815e-10, 0.9933, -1.95e-07, 3.714e-09, 1.0, 0.1131, -0.02249, 0.9933, 0.2009, 1.829e-07, 0.9796, 0.1153, -2.815e-10, 0.9933, 0.1131, -0.02249, 0.9933, 0.197, -0.03919, 0.9796, 0.3047, -4.859e-08, 0.9524, 0.2009, 1.829e-07, 0.9796, 0.197, -0.03919, 0.9796, 0.2988, -0.05944, 0.9524, 0.4278, -2.235e-07, 0.9039, 0.3047, -4.859e-08, 0.9524, 0.2988, -0.05944, 0.9524, 0.4195, -0.08344, 0.9039, 0.5758, -8.45e-07, 0.8176, 0.4278, -2.235e-07, 0.9039, 0.4195, -0.08344, 0.9039, 0.5648, -0.1123, 0.8176, 0.197, -0.03919, 0.9796, 0.1131, -0.02249, 0.9933, 0.1065, -0.04412, 0.9933, 0.1856, -0.07687, 0.9796, 0.2988, -0.05944, 0.9524, 0.197, -0.03919, 0.9796, 0.1856, -0.07687, 0.9796, 0.2815, -0.1166, 0.9524, 0.4195, -0.08344, 0.9039, 0.2988, -0.05944, 0.9524, 0.2815, -0.1166, 0.9524, 0.3952, -0.1637, 0.9039, 0.5648, -0.1123, 0.8176, 0.4195, -0.08344, 0.9039, 0.3952, -0.1637, 0.9039, 0.532, -0.2204, 0.8175, 0.7354, -0.1463, 0.6617, 0.5648, -0.1123, 0.8176, 0.532, -0.2204, 0.8175, 0.6927, -0.2869, 0.6617, 0.9029, -0.1796, 0.3906, 0.7354, -0.1463, 0.6617, 0.6927, -0.2869, 0.6617, 0.8505, -0.3523, 0.3906, 0.9594, -0.1908, 0.2076, 0.9029, -0.1796, 0.3906, 0.8505, -0.3523, 0.3906, 0.9037, -0.3743, 0.2076, 0.1131, -0.02249, 0.9933, -1.95e-07, 3.714e-09, 1.0, 0.1065, -0.04412, 0.9933, 0.6927, -0.2869, 0.6617, 0.532, -0.2204, 0.8175, 0.4788, -0.3199, 0.8175, 0.6234, -0.4166, 0.6617, 0.8505, -0.3523, 0.3906, 0.6927, -0.2869, 0.6617, 0.6234, -0.4166, 0.6617, 0.7654, -0.5114, 0.3906, 0.9037, -0.3743, 0.2076, 0.8505, -0.3523, 0.3906, 0.7654, -0.5114, 0.3906, 0.8134, -0.5435, 0.2076, 0.1065, -0.04412, 0.9933, -1.95e-07, 3.714e-09, 1.0, 0.09587, -0.06405, 0.9933, 0.1856, -0.07687, 0.9796, 0.1065, -0.04412, 0.9933, 0.09587, -0.06405, 0.9933, 0.167, -0.1116, 0.9796, 0.2815, -0.1166, 0.9524, 0.1856, -0.07687, 0.9796, 0.167, -0.1116, 0.9796, 0.2533, -0.1693, 0.9524, 0.3952, -0.1637, 0.9039, 0.2815, -0.1166, 0.9524, 0.2533, -0.1693, 0.9524, 0.3556, -0.2376, 0.9039, 0.532, -0.2204, 0.8175, 0.3952, -0.1637, 0.9039, 0.3556, -0.2376, 0.9039, 0.4788, -0.3199, 0.8175, 0.2533, -0.1693, 0.9524, 0.167, -0.1116, 0.9796, 0.142, -0.142, 0.9796, 0.2155, -0.2155, 0.9524, 0.3556, -0.2376, 0.9039, 0.2533, -0.1693, 0.9524, 0.2155, -0.2155, 0.9524, 0.3024, -0.3024, 0.9039, 0.4788, -0.3199, 0.8175, 0.3556, -0.2376, 0.9039, 0.3024, -0.3024, 0.9039, 0.4072, -0.4072, 0.8176, 0.6234, -0.4166, 0.6617, 0.4788, -0.3199, 0.8175, 0.4072, -0.4072, 0.8176, 0.5302, -0.5302, 0.6617, 0.7654, -0.5114, 0.3906, 0.6234, -0.4166, 0.6617, 0.5302, -0.5302, 0.6617, 0.6509, -0.6509, 0.3906, 0.8134, -0.5435, 0.2076, 0.7654, -0.5114, 0.3906, 0.6509, -0.6509, 0.3906, 0.6917, -0.6917, 0.2076, 0.09587, -0.06405, 0.9933, -1.95e-07, 3.714e-09, 1.0, 0.08153, -0.08153, 0.9933, 0.167, -0.1116, 0.9796, 0.09587, -0.06405, 0.9933, 0.08153, -0.08153, 0.9933, 0.142, -0.142, 0.9796, 0.6509, -0.6509, 0.3906, 0.5302, -0.5302, 0.6617, 0.4166, -0.6234, 0.6617, 0.5114, -0.7654, 0.3906, 0.6917, -0.6917, 0.2076, 0.6509, -0.6509, 0.3906, 0.5114, -0.7654, 0.3906, 0.5435, -0.8134, 0.2076, 0.08153, -0.08153, 0.9933, -1.95e-07, 3.714e-09, 1.0, 0.06406, -0.09586, 0.9933, 0.142, -0.142, 0.9796, 0.08153, -0.08153, 0.9933, 0.06406, -0.09586, 0.9933, 0.1116, -0.167, 0.9796, 0.2155, -0.2155, 0.9524, 0.142, -0.142, 0.9796, 0.1116, -0.167, 0.9796, 0.1693, -0.2533, 0.9524, 0.3024, -0.3024, 0.9039, 0.2155, -0.2155, 0.9524, 0.1693, -0.2533, 0.9524, 0.2376, -0.3556, 0.9039, 0.4072, -0.4072, 0.8176, 0.3024, -0.3024, 0.9039, 0.2376, -0.3556, 0.9039, 0.3199, -0.4788, 0.8176, 0.5302, -0.5302, 0.6617, 0.4072, -0.4072, 0.8176, 0.3199, -0.4788, 0.8176, 0.4166, -0.6234, 0.6617, 0.2376, -0.3556, 0.9039, 0.1693, -0.2533, 0.9524, 0.1166, -0.2815, 0.9524, 0.1637, -0.3951, 0.9039, 0.3199, -0.4788, 0.8176, 0.2376, -0.3556, 0.9039, 0.1637, -0.3951, 0.9039, 0.2204, -0.532, 0.8176, 0.4166, -0.6234, 0.6617, 0.3199, -0.4788, 0.8176, 0.2204, -0.532, 0.8176, 0.2869, -0.6927, 0.6617, 0.5114, -0.7654, 0.3906, 0.4166, -0.6234, 0.6617, 0.2869, -0.6927, 0.6617, 0.3523, -0.8505, 0.3906, 0.5435, -0.8134, 0.2076, 0.5114, -0.7654, 0.3906, 0.3523, -0.8505, 0.3906, 0.3743, -0.9038, 0.2076, 0.06406, -0.09586, 0.9933, -1.95e-07, 3.714e-09, 1.0, 0.04412, -0.1065, 0.9933, 0.1116, -0.167, 0.9796, 0.06406, -0.09586, 0.9933, 0.04412, -0.1065, 0.9933, 0.07689, -0.1856, 0.9796, 0.1693, -0.2533, 0.9524, 0.1116, -0.167, 0.9796, 0.07689, -0.1856, 0.9796, 0.1166, -0.2815, 0.9524, 0.3743, -0.9038, 0.2076, 0.3523, -0.8505, 0.3906, 0.1796, -0.9029, 0.3906, 0.1908, -0.9594, 0.2076, 0.04412, -0.1065, 0.9933, -1.95e-07, 3.714e-09, 1.0, 0.02249, -0.1131, 0.9933, 0.07689, -0.1856, 0.9796, 0.04412, -0.1065, 0.9933, 0.02249, -0.1131, 0.9933, 0.03919, -0.197, 0.9796, 0.1166, -0.2815, 0.9524, 0.07689, -0.1856, 0.9796, 0.03919, -0.197, 0.9796, 0.05944, -0.2988, 0.9524, 0.1637, -0.3951, 0.9039, 0.1166, -0.2815, 0.9524, 0.05944, -0.2988, 0.9524, 0.08345, -0.4195, 0.9039, 0.2204, -0.532, 0.8176, 0.1637, -0.3951, 0.9039, 0.08345, -0.4195, 0.9039, 0.1123, -0.5648, 0.8176, 0.2869, -0.6927, 0.6617, 0.2204, -0.532, 0.8176, 0.1123, -0.5648, 0.8176, 0.1463, -0.7354, 0.6617, 0.3523, -0.8505, 0.3906, 0.2869, -0.6927, 0.6617, 0.1463, -0.7354, 0.6617, 0.1796, -0.9029, 0.3906, 0.08345, -0.4195, 0.9039, 0.05944, -0.2988, 0.9524, -1.196e-08, -0.3047, 0.9524, -5.083e-08, -0.4277, 0.9039, 0.1123, -0.5648, 0.8176, 0.08345, -0.4195, 0.9039, -5.083e-08, -0.4277, 0.9039, -6.735e-07, -0.5758, 0.8176, 0.1463, -0.7354, 0.6617, 0.1123, -0.5648, 0.8176, -6.735e-07, -0.5758, 0.8176, -6.815e-07, -0.7498, 0.6617, 0.1796, -0.9029, 0.3906, 0.1463, -0.7354, 0.6617, -6.815e-07, -0.7498, 0.6617, -9.62e-07, -0.9206, 0.3906, 0.1908, -0.9594, 0.2076, 0.1796, -0.9029, 0.3906, -9.62e-07, -0.9206, 0.3906, -5.793e-07, -0.9782, 0.2076, 0.02249, -0.1131, 0.9933, -1.95e-07, 3.714e-09, 1.0, 1.05e-06, -0.1153, 0.9933, 0.03919, -0.197, 0.9796, 0.02249, -0.1131, 0.9933, 1.05e-06, -0.1153, 0.9933, 4.712e-07, -0.2009, 0.9796, 0.05944, -0.2988, 0.9524, 0.03919, -0.197, 0.9796, 4.712e-07, -0.2009, 0.9796, -1.196e-08, -0.3047, 0.9524, -5.793e-07, -0.9782, 0.2076, -9.62e-07, -0.9206, 0.3906, -0.1796, -0.9029, 0.3906, -0.1908, -0.9594, 0.2076, 1.05e-06, -0.1153, 0.9933, -1.95e-07, 3.714e-09, 1.0, -0.02249, -0.1131, 0.9933, 4.712e-07, -0.2009, 0.9796, 1.05e-06, -0.1153, 0.9933, -0.02249, -0.1131, 0.9933, -0.03919, -0.197, 0.9796, -1.196e-08, -0.3047, 0.9524, 4.712e-07, -0.2009, 0.9796, -0.03919, -0.197, 0.9796, -0.05944, -0.2988, 0.9524, -5.083e-08, -0.4277, 0.9039, -1.196e-08, -0.3047, 0.9524, -0.05944, -0.2988, 0.9524, -0.08344, -0.4195, 0.9039, -6.735e-07, -0.5758, 0.8176, -5.083e-08, -0.4277, 0.9039, -0.08344, -0.4195, 0.9039, -0.1123, -0.5648, 0.8176, -6.815e-07, -0.7498, 0.6617, -6.735e-07, -0.5758, 0.8176, -0.1123, -0.5648, 0.8176, -0.1463, -0.7354, 0.6617, -9.62e-07, -0.9206, 0.3906, -6.815e-07, -0.7498, 0.6617, -0.1463, -0.7354, 0.6617, -0.1796, -0.9029, 0.3906, -0.1123, -0.5648, 0.8176, -0.08344, -0.4195, 0.9039, -0.1637, -0.3952, 0.9039, -0.2204, -0.532, 0.8176, -0.1463, -0.7354, 0.6617, -0.1123, -0.5648, 0.8176, -0.2204, -0.532, 0.8176, -0.2869, -0.6927, 0.6617, -0.1796, -0.9029, 0.3906, -0.1463, -0.7354, 0.6617, -0.2869, -0.6927, 0.6617, -0.3523, -0.8505, 0.3906, -0.1908, -0.9594, 0.2076, -0.1796, -0.9029, 0.3906, -0.3523, -0.8505, 0.3906, -0.3743, -0.9038, 0.2076, -0.02249, -0.1131, 0.9933, -1.95e-07, 3.714e-09, 1.0, -0.04412, -0.1065, 0.9933, -0.03919, -0.197, 0.9796, -0.02249, -0.1131, 0.9933, -0.04412, -0.1065, 0.9933, -0.07687, -0.1856, 0.9796, -0.05944, -0.2988, 0.9524, -0.03919, -0.197, 0.9796, -0.07687, -0.1856, 0.9796, -0.1166, -0.2815, 0.9524, -0.08344, -0.4195, 0.9039, -0.05944, -0.2988, 0.9524, -0.1166, -0.2815, 0.9524, -0.1637, -0.3952, 0.9039, -0.04412, -0.1065, 0.9933, -1.95e-07, 3.714e-09, 1.0, -0.06405, -0.09587, 0.9933, -0.07687, -0.1856, 0.9796, -0.04412, -0.1065, 0.9933, -0.06405, -0.09587, 0.9933, -0.1116, -0.167, 0.9796, -0.1166, -0.2815, 0.9524, -0.07687, -0.1856, 0.9796, -0.1116, -0.167, 0.9796, -0.1693, -0.2533, 0.9524, -0.1637, -0.3952, 0.9039, -0.1166, -0.2815, 0.9524, -0.1693, -0.2533, 0.9524, -0.2377, -0.3557, 0.9039, -0.2204, -0.532, 0.8176, -0.1637, -0.3952, 0.9039, -0.2377, -0.3557, 0.9039, -0.3199, -0.4788, 0.8176, -0.2869, -0.6927, 0.6617, -0.2204, -0.532, 0.8176, -0.3199, -0.4788, 0.8176, -0.4166, -0.6234, 0.6617, -0.3523, -0.8505, 0.3906, -0.2869, -0.6927, 0.6617, -0.4166, -0.6234, 0.6617, -0.5114, -0.7654, 0.3906, -0.3743, -0.9038, 0.2076, -0.3523, -0.8505, 0.3906, -0.5114, -0.7654, 0.3906, -0.5435, -0.8134, 0.2076, -0.3199, -0.4788, 0.8176, -0.2377, -0.3557, 0.9039, -0.3025, -0.3025, 0.9039, -0.4072, -0.4072, 0.8175, -0.4166, -0.6234, 0.6617, -0.3199, -0.4788, 0.8176, -0.4072, -0.4072, 0.8175, -0.5302, -0.5302, 0.6617, -0.5114, -0.7654, 0.3906, -0.4166, -0.6234, 0.6617, -0.5302, -0.5302, 0.6617, -0.6509, -0.6509, 0.3906, -0.5435, -0.8134, 0.2076, -0.5114, -0.7654, 0.3906, -0.6509, -0.6509, 0.3906, -0.6917, -0.6917, 0.2076, -0.06405, -0.09587, 0.9933, -1.95e-07, 3.714e-09, 1.0, -0.08153, -0.08153, 0.9933, -0.1116, -0.167, 0.9796, -0.06405, -0.09587, 0.9933, -0.08153, -0.08153, 0.9933, -0.142, -0.142, 0.9796, -0.1693, -0.2533, 0.9524, -0.1116, -0.167, 0.9796, -0.142, -0.142, 0.9796, -0.2155, -0.2155, 0.9524, -0.2377, -0.3557, 0.9039, -0.1693, -0.2533, 0.9524, -0.2155, -0.2155, 0.9524, -0.3025, -0.3025, 0.9039, -0.142, -0.142, 0.9796, -0.08153, -0.08153, 0.9933, -0.09587, -0.06405, 0.9933, -0.1671, -0.1116, 0.9796, -0.2155, -0.2155, 0.9524, -0.142, -0.142, 0.9796, -0.1671, -0.1116, 0.9796, -0.2533, -0.1693, 0.9524, -0.3025, -0.3025, 0.9039, -0.2155, -0.2155, 0.9524, -0.2533, -0.1693, 0.9524, -0.3556, -0.2376, 0.9039, -0.4072, -0.4072, 0.8175, -0.3025, -0.3025, 0.9039, -0.3556, -0.2376, 0.9039, -0.4788, -0.3199, 0.8176, -0.5302, -0.5302, 0.6617, -0.4072, -0.4072, 0.8175, -0.4788, -0.3199, 0.8176, -0.6235, -0.4166, 0.6616, -0.6509, -0.6509, 0.3906, -0.5302, -0.5302, 0.6617, -0.6235, -0.4166, 0.6616, -0.7654, -0.5114, 0.3906, -0.6917, -0.6917, 0.2076, -0.6509, -0.6509, 0.3906, -0.7654, -0.5114, 0.3906, -0.8134, -0.5435, 0.2076, -0.08153, -0.08153, 0.9933, -1.95e-07, 3.714e-09, 1.0, -0.09587, -0.06405, 0.9933, -0.6235, -0.4166, 0.6616, -0.4788, -0.3199, 0.8176, -0.532, -0.2204, 0.8176, -0.6927, -0.2869, 0.6617, -0.7654, -0.5114, 0.3906, -0.6235, -0.4166, 0.6616, -0.6927, -0.2869, 0.6617, -0.8505, -0.3523, 0.3906, -0.8134, -0.5435, 0.2076, -0.7654, -0.5114, 0.3906, -0.8505, -0.3523, 0.3906, -0.9038, -0.3743, 0.2076, -0.09587, -0.06405, 0.9933, -1.95e-07, 3.714e-09, 1.0, -0.1065, -0.04412, 0.9933, -0.1671, -0.1116, 0.9796, -0.09587, -0.06405, 0.9933, -0.1065, -0.04412, 0.9933, -0.1856, -0.07689, 0.9796, -0.2533, -0.1693, 0.9524, -0.1671, -0.1116, 0.9796, -0.1856, -0.07689, 0.9796, -0.2815, -0.1166, 0.9524, -0.3556, -0.2376, 0.9039, -0.2533, -0.1693, 0.9524, -0.2815, -0.1166, 0.9524, -0.3951, -0.1637, 0.9039, -0.4788, -0.3199, 0.8176, -0.3556, -0.2376, 0.9039, -0.3951, -0.1637, 0.9039, -0.532, -0.2204, 0.8176, -0.2815, -0.1166, 0.9524, -0.1856, -0.07689, 0.9796, -0.197, -0.03919, 0.9796, -0.2988, -0.05944, 0.9524, -0.3951, -0.1637, 0.9039, -0.2815, -0.1166, 0.9524, -0.2988, -0.05944, 0.9524, -0.4195, -0.08344, 0.9039, -0.532, -0.2204, 0.8176, -0.3951, -0.1637, 0.9039, -0.4195, -0.08344, 0.9039, -0.5648, -0.1123, 0.8176, -0.6927, -0.2869, 0.6617, -0.532, -0.2204, 0.8176, -0.5648, -0.1123, 0.8176, -0.7354, -0.1463, 0.6617, -0.8505, -0.3523, 0.3906, -0.6927, -0.2869, 0.6617, -0.7354, -0.1463, 0.6617, -0.9029, -0.1796, 0.3906, -0.9038, -0.3743, 0.2076, -0.8505, -0.3523, 0.3906, -0.9029, -0.1796, 0.3906, -0.9594, -0.1908, 0.2076, -0.1065, -0.04412, 0.9933, -1.95e-07, 3.714e-09, 1.0, -0.1131, -0.02249, 0.9933, -0.1856, -0.07689, 0.9796, -0.1065, -0.04412, 0.9933, -0.1131, -0.02249, 0.9933, -0.197, -0.03919, 0.9796, -0.9029, -0.1796, 0.3906, -0.7354, -0.1463, 0.6617, -0.7498, 1.072e-06, 0.6617, -0.9206, 8.412e-07, 0.3906, -0.9594, -0.1908, 0.2076, -0.9029, -0.1796, 0.3906, -0.9206, 8.412e-07, 0.3906, -0.9782, 3.91e-07, 0.2076, -0.1131, -0.02249, 0.9933, -1.95e-07, 3.714e-09, 1.0, -0.1153, -1.541e-06, 0.9933, -0.197, -0.03919, 0.9796, -0.1131, -0.02249, 0.9933, -0.1153, -1.541e-06, 0.9933, -0.2009, -1.428e-07, 0.9796, -0.2988, -0.05944, 0.9524, -0.197, -0.03919, 0.9796, -0.2009, -1.428e-07, 0.9796, -0.3047, 1.216e-07, 0.9524, -0.4195, -0.08344, 0.9039, -0.2988, -0.05944, 0.9524, -0.3047, 1.216e-07, 0.9524, -0.4277, 8.901e-08, 0.9039, -0.5648, -0.1123, 0.8176, -0.4195, -0.08344, 0.9039, -0.4277, 8.901e-08, 0.9039, -0.5758, 7.108e-07, 0.8176, -0.7354, -0.1463, 0.6617, -0.5648, -0.1123, 0.8176, -0.5758, 7.108e-07, 0.8176, -0.7498, 1.072e-06, 0.6617, -0.3047, 1.216e-07, 0.9524, -0.2009, -1.428e-07, 0.9796, -0.197, 0.03919, 0.9796, -0.2988, 0.05944, 0.9524, -0.4277, 8.901e-08, 0.9039, -0.3047, 1.216e-07, 0.9524, -0.2988, 0.05944, 0.9524, -0.4195, 0.08344, 0.9039, -0.5758, 7.108e-07, 0.8176, -0.4277, 8.901e-08, 0.9039, -0.4195, 0.08344, 0.9039, -0.5648, 0.1124, 0.8175, -0.7498, 1.072e-06, 0.6617, -0.5758, 7.108e-07, 0.8176, -0.5648, 0.1124, 0.8175, -0.7354, 0.1463, 0.6617, -0.9206, 8.412e-07, 0.3906, -0.7498, 1.072e-06, 0.6617, -0.7354, 0.1463, 0.6617, -0.9029, 0.1796, 0.3906, -0.9782, 3.91e-07, 0.2076, -0.9206, 8.412e-07, 0.3906, -0.9029, 0.1796, 0.3906, -0.9594, 0.1908, 0.2076, -0.1153, -1.541e-06, 0.9933, -1.95e-07, 3.714e-09, 1.0, -0.1131, 0.02249, 0.9933, -0.2009, -1.428e-07, 0.9796, -0.1153, -1.541e-06, 0.9933, -0.1131, 0.02249, 0.9933, -0.197, 0.03919, 0.9796, -0.9029, 0.1796, 0.3906, -0.7354, 0.1463, 0.6617, -0.6927, 0.2869, 0.6617, -0.8505, 0.3523, 0.3906, -0.9594, 0.1908, 0.2076, -0.9029, 0.1796, 0.3906, -0.8505, 0.3523, 0.3906, -0.9038, 0.3743, 0.2076, -0.1131, 0.02249, 0.9933, -1.95e-07, 3.714e-09, 1.0, -0.1065, 0.04412, 0.9933, -0.197, 0.03919, 0.9796, -0.1131, 0.02249, 0.9933, -0.1065, 0.04412, 0.9933, -0.1856, 0.07687, 0.9796, -0.2988, 0.05944, 0.9524, -0.197, 0.03919, 0.9796, -0.1856, 0.07687, 0.9796, -0.2815, 0.1166, 0.9524, -0.4195, 0.08344, 0.9039, -0.2988, 0.05944, 0.9524, -0.2815, 0.1166, 0.9524, -0.3951, 0.1637, 0.9039, -0.5648, 0.1124, 0.8175, -0.4195, 0.08344, 0.9039, -0.3951, 0.1637, 0.9039, -0.532, 0.2204, 0.8175, -0.7354, 0.1463, 0.6617, -0.5648, 0.1124, 0.8175, -0.532, 0.2204, 0.8175, -0.6927, 0.2869, 0.6617, -0.3951, 0.1637, 0.9039, -0.2815, 0.1166, 0.9524, -0.2533, 0.1693, 0.9524, -0.3556, 0.2376, 0.904, -0.532, 0.2204, 0.8175, -0.3951, 0.1637, 0.9039, -0.3556, 0.2376, 0.904, -0.4788, 0.3199, 0.8176, -0.6927, 0.2869, 0.6617, -0.532, 0.2204, 0.8175, -0.4788, 0.3199, 0.8176, -0.6234, 0.4166, 0.6617, -0.8505, 0.3523, 0.3906, -0.6927, 0.2869, 0.6617, -0.6234, 0.4166, 0.6617, -0.7654, 0.5114, 0.3906, -0.9038, 0.3743, 0.2076, -0.8505, 0.3523, 0.3906, -0.7654, 0.5114, 0.3906, -0.8134, 0.5435, 0.2076, -0.1065, 0.04412, 0.9933, -1.95e-07, 3.714e-09, 1.0, -0.09587, 0.06405, 0.9933, -0.1856, 0.07687, 0.9796, -0.1065, 0.04412, 0.9933, -0.09587, 0.06405, 0.9933, -0.1671, 0.1116, 0.9796, -0.2815, 0.1166, 0.9524, -0.1856, 0.07687, 0.9796, -0.1671, 0.1116, 0.9796, -0.2533, 0.1693, 0.9524, -0.8134, 0.5435, 0.2076, -0.7654, 0.5114, 0.3906, -0.6509, 0.6509, 0.3906, -0.6917, 0.6917, 0.2076, -0.09587, 0.06405, 0.9933, -1.95e-07, 3.714e-09, 1.0, -0.08153, 0.08153, 0.9933, -0.1671, 0.1116, 0.9796, -0.09587, 0.06405, 0.9933, -0.08153, 0.08153, 0.9933, -0.142, 0.142, 0.9796, -0.2533, 0.1693, 0.9524, -0.1671, 0.1116, 0.9796, -0.142, 0.142, 0.9796, -0.2155, 0.2155, 0.9524, -0.3556, 0.2376, 0.904, -0.2533, 0.1693, 0.9524, -0.2155, 0.2155, 0.9524, -0.3025, 0.3025, 0.9039, -0.4788, 0.3199, 0.8176, -0.3556, 0.2376, 0.904, -0.3025, 0.3025, 0.9039, -0.4072, 0.4072, 0.8175, -0.6234, 0.4166, 0.6617, -0.4788, 0.3199, 0.8176, -0.4072, 0.4072, 0.8175, -0.5302, 0.5302, 0.6617, -0.7654, 0.5114, 0.3906, -0.6234, 0.4166, 0.6617, -0.5302, 0.5302, 0.6617, -0.6509, 0.6509, 0.3906, -0.3025, 0.3025, 0.9039, -0.2155, 0.2155, 0.9524, -0.1693, 0.2533, 0.9524, -0.2376, 0.3556, 0.9039, -0.4072, 0.4072, 0.8175, -0.3025, 0.3025, 0.9039, -0.2376, 0.3556, 0.9039, -0.3199, 0.4788, 0.8175, -0.5302, 0.5302, 0.6617, -0.4072, 0.4072, 0.8175, -0.3199, 0.4788, 0.8175, -0.4166, 0.6234, 0.6617, -0.6509, 0.6509, 0.3906, -0.5302, 0.5302, 0.6617, -0.4166, 0.6234, 0.6617, -0.5114, 0.7654, 0.3906, -0.6917, 0.6917, 0.2076, -0.6509, 0.6509, 0.3906, -0.5114, 0.7654, 0.3906, -0.5435, 0.8134, 0.2076, -0.08153, 0.08153, 0.9933, -1.95e-07, 3.714e-09, 1.0, -0.06406, 0.09586, 0.9933, -0.142, 0.142, 0.9796, -0.08153, 0.08153, 0.9933, -0.06406, 0.09586, 0.9933, -0.1116, 0.167, 0.9796, -0.2155, 0.2155, 0.9524, -0.142, 0.142, 0.9796, -0.1116, 0.167, 0.9796, -0.1693, 0.2533, 0.9524, -0.5435, 0.8134, 0.2076, -0.5114, 0.7654, 0.3906, -0.3523, 0.8505, 0.3906, -0.3743, 0.9038, 0.2076, -0.06406, 0.09586, 0.9933, -1.95e-07, 3.714e-09, 1.0, -0.04412, 0.1065, 0.9933, -0.1116, 0.167, 0.9796, -0.06406, 0.09586, 0.9933, -0.04412, 0.1065, 0.9933, -0.07689, 0.1856, 0.9796, -0.1693, 0.2533, 0.9524, -0.1116, 0.167, 0.9796, -0.07689, 0.1856, 0.9796, -0.1166, 0.2815, 0.9524, -0.2376, 0.3556, 0.9039, -0.1693, 0.2533, 0.9524, -0.1166, 0.2815, 0.9524, -0.1637, 0.3952, 0.9039, -0.3199, 0.4788, 0.8175, -0.2376, 0.3556, 0.9039, -0.1637, 0.3952, 0.9039, -0.2204, 0.532, 0.8176, -0.4166, 0.6234, 0.6617, -0.3199, 0.4788, 0.8175, -0.2204, 0.532, 0.8176, -0.2869, 0.6927, 0.6617, -0.5114, 0.7654, 0.3906, -0.4166, 0.6234, 0.6617, -0.2869, 0.6927, 0.6617, -0.3523, 0.8505, 0.3906, -0.2204, 0.532, 0.8176, -0.1637, 0.3952, 0.9039, -0.08344, 0.4195, 0.9039, -0.1123, 0.5648, 0.8176, -0.2869, 0.6927, 0.6617, -0.2204, 0.532, 0.8176, -0.1123, 0.5648, 0.8176, -0.1463, 0.7354, 0.6617, -0.3523, 0.8505, 0.3906, -0.2869, 0.6927, 0.6617, -0.1463, 0.7354, 0.6617, -0.1796, 0.9029, 0.3906, -0.3743, 0.9038, 0.2076, -0.3523, 0.8505, 0.3906, -0.1796, 0.9029, 0.3906, -0.1908, 0.9594, 0.2076, -0.04412, 0.1065, 0.9933, -1.95e-07, 3.714e-09, 1.0, -0.0225, 0.1131, 0.9933, -0.07689, 0.1856, 0.9796, -0.04412, 0.1065, 0.9933, -0.0225, 0.1131, 0.9933, -0.0392, 0.1971, 0.9796, -0.1166, 0.2815, 0.9524, -0.07689, 0.1856, 0.9796, -0.0392, 0.1971, 0.9796, -0.05943, 0.2988, 0.9525, -0.1637, 0.3952, 0.9039, -0.1166, 0.2815, 0.9524, -0.05943, 0.2988, 0.9525, -0.08344, 0.4195, 0.9039, -0.0392, 0.1971, 0.9796, -0.0225, 0.1131, 0.9933, -1.914e-06, 0.1153, 0.9933, -9.487e-07, 0.2009, 0.9796, -0.05943, 0.2988, 0.9525, -0.0392, 0.1971, 0.9796, -9.487e-07, 0.2009, 0.9796, -7.078e-07, 0.3047, 0.9524, -0.08344, 0.4195, 0.9039, -0.05943, 0.2988, 0.9525, -7.078e-07, 0.3047, 0.9524, -5.784e-07, 0.4278, 0.9039, -0.1123, 0.5648, 0.8176, -0.08344, 0.4195, 0.9039, -5.784e-07, 0.4278, 0.9039, -8.787e-07, 0.5758, 0.8176, -0.1463, 0.7354, 0.6617, -0.1123, 0.5648, 0.8176, -8.787e-07, 0.5758, 0.8176, -1.107e-06, 0.7498, 0.6617, -0.1796, 0.9029, 0.3906, -0.1463, 0.7354, 0.6617, -1.107e-06, 0.7498, 0.6617, -1.762e-06, 0.9206, 0.3906, -0.1908, 0.9594, 0.2076, -0.1796, 0.9029, 0.3906, -1.762e-06, 0.9206, 0.3906, -2.206e-06, 0.9782, 0.2076, -0.0225, 0.1131, 0.9933, -1.95e-07, 3.714e-09, 1.0, -1.914e-06, 0.1153, 0.9933])] * 3)])

# ---- objects
ob_cube = bpy.data.objects.new('Cube', me_cube)
ob_sphere = bpy.data.objects.new('Sphere', me_sphere)

# ---- transforms, parenting, visibility, modifiers, constraints
ob_cube.location = (0.0, 0.0, 0.0)
ob_cube.rotation_euler = (-1.629e-07, 0.0, 0.0)
ob_cube.scale = (1.0, 1.0, 0.1024)
ob_cube.color = (0.8, 0.8, 0.8, 1.0)
ob_sphere.location = (0.0, 0.0, 0.0)

# ---- collection membership
scene.collection.objects.link(ob_cube)
scene.collection.objects.link(ob_sphere)

# ---- scene / render settings (as saved in the file)
scene.frame_start = 1; scene.frame_end = 250; scene.frame_set(0)
scene.render.engine = 'BLENDER_EEVEE_NEXT'
bpy.context.view_layer.update()

# ---- added for rendering (the .blend has no active camera and no usable light): camera, sun
cam_auto = bpy.data.cameras.new('AutoCamera')
cam_auto.lens = 50.0
cam_auto.sensor_width = 36.0
cam_auto.clip_end = 1000.0
ob_auto_camera = bpy.data.objects.new('AutoCamera', cam_auto)
scene.collection.objects.link(ob_auto_camera)
ob_auto_camera.location = (4.35858, -5.2559, 3.6824)
ob_auto_camera.rotation_euler = (1.09748, -7.21219e-08, 0.694738)
scene.camera = ob_auto_camera
light_auto_sun = bpy.data.lights.new('AutoSun', 'SUN')
light_auto_sun.energy = 3.0
light_auto_sun.angle = 0.0523599
ob_auto_sun = bpy.data.objects.new('AutoSun', light_auto_sun)
scene.collection.objects.link(ob_auto_sun)
ob_auto_sun.rotation_euler = (0.872665, 0.174533, 0.523599)
bpy.context.view_layer.update()
